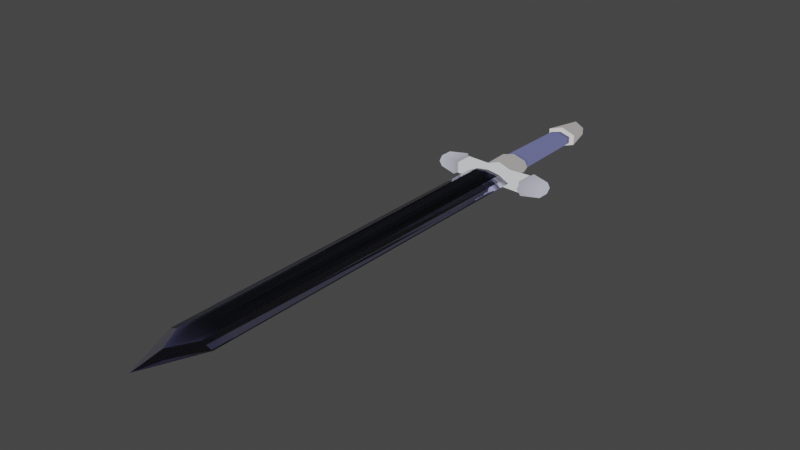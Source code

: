 # Source: sword2.blend  (saved by Blender 2.80.75; exported with 4.5.12 LTS)
import bpy
from mathutils import Matrix  # noqa: F401  (used for matrix-valued properties, if any)

bpy.ops.wm.read_factory_settings(use_empty=True)
scene = bpy.context.scene
scene.name = 'Scene'

# ---- collections
col_collection = bpy.data.collections.new('Collection'); scene.collection.children.link(col_collection)

# ---- materials (node trees are filled in below, after node groups)
mat_blade = bpy.data.materials.new('Blade')
mat_blade.use_transparent_shadow = False
mat_grib = bpy.data.materials.new('Grib')
mat_grib.use_transparent_shadow = False
mat_blade_001 = bpy.data.materials.new('Blade.001')
mat_blade_001.use_transparent_shadow = False
mat_grib_001 = bpy.data.materials.new('Grib.001')
mat_grib_001.use_transparent_shadow = False

# ---- material node trees
mat_blade.use_nodes = True; mat_blade.node_tree.nodes.clear()
_N = mat_blade.node_tree.nodes; _L = mat_blade.node_tree.links
n0 = _N.new('ShaderNodeCameraData'); n0.name = 'Camera Data'; n0.location = (-334, -137)
n1 = _N.new('ShaderNodeVectorMath'); n1.name = 'Vector Math'; n1.location = (-140, -38)
n1.operation = 'DOT_PRODUCT'
n2 = _N.new('ShaderNodeAttribute'); n2.name = 'Attribute'; n2.location = (-135, 138)
n2.attribute_name = 'Col'
n3 = _N.new('ShaderNodeOutputMaterial'); n3.name = 'Material Output'; n3.location = (285, 101)
n4 = _N.new('ShaderNodeMath'); n4.name = 'Math'; n4.location = (64, -65)
n4.operation = 'MULTIPLY'
n4.inputs[1].default_value = 5.4
n5 = _N.new('ShaderNodeBsdfGlass'); n5.name = 'Glass BSDF'; n5.location = (71, 127)
n5.distribution = 'GGX'
n5.inputs[2].default_value = 1.7
n6 = _N.new('ShaderNodeTexVoronoi'); n6.name = 'Voronoi Texture'; n6.location = (-379, 136)
n6.inputs[2].default_value = 76.5
n7 = _N.new('ShaderNodeUVMap'); n7.name = 'UV Map'; n7.location = (-563, 6)
n8 = _N.new('ShaderNodeNewGeometry'); n8.name = 'Geometry'; n8.location = (-536, -112)
_L.new(n5.outputs[0], n3.inputs[0])
_L.new(n2.outputs[0], n5.inputs[0])
_L.new(n0.outputs[0], n1.inputs[1])
_L.new(n6.outputs[1], n1.inputs[0])
_L.new(n1.outputs[1], n4.inputs[0])
_L.new(n7.outputs[0], n6.inputs[0])
n3.is_active_output = True
mat_grib.use_nodes = True; mat_grib.node_tree.nodes.clear()
_N = mat_grib.node_tree.nodes; _L = mat_grib.node_tree.links
n0 = _N.new('ShaderNodeAttribute'); n0.name = 'Attribute'; n0.location = (-532, -6)
n0.attribute_name = 'Col'
n1 = _N.new('ShaderNodeOutputMaterial'); n1.name = 'Material Output'; n1.location = (-265, 10)
_L.new(n0.outputs[0], n1.inputs[0])
n1.is_active_output = True
mat_blade_001.use_nodes = True; mat_blade_001.node_tree.nodes.clear()
_N = mat_blade_001.node_tree.nodes; _L = mat_blade_001.node_tree.links
n0 = _N.new('ShaderNodeCameraData'); n0.name = 'Camera Data'; n0.location = (-334, -137)
n1 = _N.new('ShaderNodeVectorMath'); n1.name = 'Vector Math'; n1.location = (-140, -38)
n1.operation = 'DOT_PRODUCT'
n2 = _N.new('ShaderNodeAttribute'); n2.name = 'Attribute'; n2.location = (-135, 138)
n2.attribute_name = 'Col'
n3 = _N.new('ShaderNodeOutputMaterial'); n3.name = 'Material Output'; n3.location = (285, 101)
n4 = _N.new('ShaderNodeMath'); n4.name = 'Math'; n4.location = (64, -65)
n4.operation = 'MULTIPLY'
n4.inputs[1].default_value = 5.4
n5 = _N.new('ShaderNodeBsdfGlass'); n5.name = 'Glass BSDF'; n5.location = (71, 127)
n5.distribution = 'GGX'
n5.inputs[2].default_value = 1.7
n6 = _N.new('ShaderNodeTexVoronoi'); n6.name = 'Voronoi Texture'; n6.location = (-379, 136)
n6.inputs[2].default_value = 76.5
n7 = _N.new('ShaderNodeUVMap'); n7.name = 'UV Map'; n7.location = (-563, 6)
n8 = _N.new('ShaderNodeNewGeometry'); n8.name = 'Geometry'; n8.location = (-536, -112)
_L.new(n5.outputs[0], n3.inputs[0])
_L.new(n2.outputs[0], n5.inputs[0])
_L.new(n0.outputs[0], n1.inputs[1])
_L.new(n6.outputs[1], n1.inputs[0])
_L.new(n1.outputs[1], n4.inputs[0])
_L.new(n7.outputs[0], n6.inputs[0])
n3.is_active_output = True
mat_grib_001.use_nodes = True; mat_grib_001.node_tree.nodes.clear()
_N = mat_grib_001.node_tree.nodes; _L = mat_grib_001.node_tree.links
n0 = _N.new('ShaderNodeAttribute'); n0.name = 'Attribute'; n0.location = (-532, -6)
n0.attribute_name = 'Col'
n1 = _N.new('ShaderNodeOutputMaterial'); n1.name = 'Material Output'; n1.location = (-265, 10)
_L.new(n0.outputs[0], n1.inputs[0])
n1.is_active_output = True

# ---- world
world_world = bpy.data.worlds.new('World'); scene.world = world_world
world_world.use_nodes = True; world_world.node_tree.nodes.clear()
_N = world_world.node_tree.nodes; _L = world_world.node_tree.links
n0 = _N.new('ShaderNodeOutputWorld'); n0.name = 'World Output'; n0.location = (300, 300)
n1 = _N.new('ShaderNodeBackground'); n1.name = 'Background'; n1.location = (10, 300)
n1.inputs[0].default_value = (0.05088, 0.05088, 0.05088, 1.0)
_L.new(n1.outputs[0], n0.inputs[0])
n0.is_active_output = True
world_world.color = (0.05088, 0.05088, 0.05088)
world_world.use_sun_shadow = False
world_world.sun_shadow_jitter_overblur = 0.0

# ---- meshes
me_blade = bpy.data.meshes.new('blade')
me_blade.from_pydata([(0.03734, 0.09833, 1.888), (0.03778, 0.0, 2.07), (0.0, 0.1809, 1.876), (0.0, 0.0, 2.3), (0.05983, 0.0, -0.9394), (0.04334, 0.09833, -0.9394), (0.0, 0.1809, -0.9394), (0.0432, 0.09833, -0.8736), (0.05932, 0.0, -0.8694), (0.0, 0.1809, -0.8739), (0.03771, 0.09833, 1.714), (0.03914, 0.0, 1.727), (0.0, 0.1809, 1.703)], [], [(12, 2, 0, 10), (10, 0, 1, 11), (0, 2, 3, 1), (5, 7, 8, 4), (6, 9, 7, 5), (7, 10, 11, 8), (9, 12, 10, 7)])
_uv = me_blade.uv_layers.new(name='UVMap')
_uv.uv.foreach_set('vector', [0.1834, 0.05916, 0.1302, 0.05891, 0.1272, 0.03109, 0.1801, 0.03114, 0.1801, 0.03114, 0.1272, 0.03109, 0.0712, 0.002036, 0.1762, 0.0007198, 0.1272, 0.03109, 0.1302, 0.05891, 2.442e-05, 0.004901, 0.0712, 0.002036, 1.0, 0.03083, 0.9797, 0.03083, 0.9783, 5.043e-05, 1.0, 2.442e-05, 1.0, 0.05965, 0.9797, 0.05964, 0.9797, 0.03083, 1.0, 0.03083, 0.9797, 0.03083, 0.1801, 0.03114, 0.1762, 0.0007198, 0.9783, 5.043e-05, 0.9797, 0.05964, 0.1834, 0.05916, 0.1801, 0.03114, 0.9797, 0.03083])
_ca = me_blade.color_attributes.new('Col', 'BYTE_COLOR', 'CORNER')
_ca.data.foreach_set('color', [0.9216, 0.9216, 1.0, 1.0, 0.9216, 0.9216, 1.0, 1.0, 0.8308, 0.8228, 1.0, 1.0, 0.9216, 0.9216, 1.0, 1.0, 0.4233, 0.4397, 0.521, 1.0, 0.8308, 0.8228, 1.0, 1.0, 0.8308, 0.8228, 1.0, 1.0, 0.4233, 0.4397, 0.521, 1.0, 0.8308, 0.8228, 1.0, 1.0, 0.9216, 0.9216, 1.0, 1.0, 0.8308, 0.8228, 1.0, 1.0, 0.8308, 0.8228, 1.0, 1.0, 0.3467, 0.3467, 0.4179, 1.0, 0.4233, 0.4397, 0.521, 1.0, 0.4233, 0.4397, 0.521, 1.0, 0.3467, 0.3467, 0.4179, 1.0, 0.4508, 0.4564, 0.491, 1.0, 0.9216, 0.9216, 1.0, 1.0, 0.9216, 0.9216, 1.0, 1.0, 0.3467, 0.3467, 0.4179, 1.0, 0.4233, 0.4397, 0.521, 1.0, 0.4233, 0.4397, 0.521, 1.0, 0.4233, 0.4397, 0.521, 1.0, 0.4233, 0.4397, 0.521, 1.0, 0.9216, 0.9216, 1.0, 1.0, 0.9216, 0.9216, 1.0, 1.0, 0.9216, 0.9216, 1.0, 1.0, 0.9216, 0.9216, 1.0, 1.0])
me_blade.materials.append(mat_blade)
me_blade.use_remesh_preserve_volume = False
me_blade.use_remesh_preserve_attributes = False
me_blade.use_mirror_vertex_groups = False
me_blade.use_paint_bone_selection = False
me_blade.use_paint_mask_vertex = True
me_blade.update()
me_grib = bpy.data.meshes.new('grib')
me_grib.from_pydata([(0.03745, 0.09833, -0.9394), (0.07141, 0.0, -0.9394), (0.04334, 0.279, -1.078), (0.03745, 0.09833, -1.078), (0.07141, 0.0, -1.078), (0.04334, 0.279, -0.9394), (0.0, 0.279, -1.078), (0.0, 0.279, -0.9394), (0.0, 0.1219, -1.078), (0.0, 0.09738, -0.9394), (0.05495, 0.298, -1.092), (0.05495, 0.298, -0.9255), (0.0, 0.296, -1.116), (0.0, 0.279, -0.9022), (0.0429, 0.4382, -1.057), (0.0429, 0.4382, -0.9605), (0.0, 0.4493, -1.071), (0.0, 0.4493, -0.9469), (0.04334, 0.09833, -1.271), (0.07141, 0.0, -1.271), (0.0, 0.1219, -1.271), (0.02532, 0.09244, -1.28), (0.05607, 0.0, -1.28), (0.0, 0.09175, -1.28), (0.02508, 0.08298, -1.914), (0.04803, 0.0, -1.914), (0.0, 0.08247, -1.914), (0.03919, 0.1129, -1.934), (0.07822, 0.0, -1.934), (0.0, 0.1123, -1.934), (0.02564, 0.06919, -2.141), (0.06467, 0.0, -2.141), (0.0, 0.06868, -2.141), (0.0, 0.0, -0.9394), (0.0, 0.0, -2.179), (0.02509, 0.08362, -1.872), (0.0, 0.08309, -1.872), (0.04857, 0.0, -1.872), (0.0, 0.09108, -1.326), (0.0253, 0.09175, -1.326), (0.05548, 0.0, -1.326), (0.04283, 0.2634, -0.9394), (0.04283, 0.2634, -1.078), (0.0, 0.2654, -1.078), (0.0, 0.2633, -0.9394)], [], [(41, 42, 2, 5), (0, 1, 4, 3), (2, 6, 12, 10), (44, 43, 8, 9), (3, 0, 9, 8), (41, 44, 9, 0), (42, 43, 6, 2), (10, 12, 16, 14), (7, 5, 11, 13), (6, 7, 13, 12), (5, 2, 10, 11), (15, 14, 16, 17), (11, 10, 14, 15), (13, 11, 15, 17), (12, 13, 17, 16), (8, 3, 18, 20), (3, 4, 19, 18), (20, 18, 21, 23), (18, 19, 22, 21), (36, 35, 24, 26), (35, 37, 25, 24), (26, 24, 27, 29), (24, 25, 28, 27), (29, 27, 30, 32), (27, 28, 31, 30), (33, 1, 0, 9), (34, 32, 30, 31), (39, 40, 37, 35), (38, 39, 35, 36), (23, 21, 39, 38), (21, 22, 40, 39), (3, 8, 43, 42), (5, 7, 44, 41), (7, 6, 43, 44), (0, 3, 42, 41)])
_uv = me_grib.uv_layers.new(name='UVMap')
_uv.uv.foreach_set('vector', [0.4388, 0.3352, 0.4388, 0.4485, 0.4261, 0.4485, 0.4261, 0.3352, 0.3241, 0.9998, 0.2393, 0.9986, 0.241, 0.8853, 0.3258, 0.8866, 0.1129, 0.4219, 0.09205, 0.4504, 0.06509, 0.4307, 0.1045, 0.4022, 0.5647, 0.3114, 0.4505, 0.3131, 0.4505, 0.1952, 0.5647, 0.1751, 0.5772, 0.4504, 0.5772, 0.5637, 0.5467, 0.5637, 0.5412, 0.4488, 0.1119, 0.09404, 0.0957, 0.06311, 0.2154, 0.0001704, 0.2289, 0.02755, 0.1229, 0.4297, 0.101, 0.4569, 0.09205, 0.4504, 0.1129, 0.4219, 0.1045, 0.4022, 0.06509, 0.4307, 0.004376, 0.3157, 0.03999, 0.3031, 0.08442, 0.06904, 0.1009, 0.1003, 0.09275, 0.1201, 0.05755, 0.08316, 0.4505, 0.3242, 0.5647, 0.3242, 0.5646, 0.3262, 0.4261, 0.3349, 0.5801, 0.01154, 0.5801, 0.1248, 0.5619, 0.1362, 0.5619, 0.0001704, 0.0367, 0.2242, 0.03999, 0.3031, 0.004376, 0.3157, 0.0001704, 0.2147, 0.5409, 0.4488, 0.5409, 0.5849, 0.4261, 0.5563, 0.4261, 0.4773, 0.05755, 0.08316, 0.09275, 0.1201, 0.0367, 0.2242, 0.0001704, 0.2147, 0.5616, 0.0001704, 0.5616, 0.1747, 0.4261, 0.1273, 0.4342, 0.02658, 0.3931, 0.0001704, 0.4258, 0.01535, 0.3634, 0.1598, 0.3269, 0.1429, 0.3258, 0.8866, 0.241, 0.8853, 0.2432, 0.728, 0.3266, 0.7292, 0.3269, 0.1429, 0.3634, 0.1598, 0.3481, 0.1674, 0.3275, 0.1685, 0.3266, 0.7292, 0.2432, 0.728, 0.2468, 0.714, 0.3262, 0.7121, 0.3511, 0.6499, 0.3716, 0.6488, 0.3732, 0.6837, 0.3528, 0.6847, 0.308, 0.2305, 0.2372, 0.2322, 0.2365, 0.1973, 0.3066, 0.1957, 0.3528, 0.6847, 0.3732, 0.6837, 0.3866, 0.7119, 0.3548, 0.7137, 0.3066, 0.1957, 0.2365, 0.1973, 0.2293, 0.169, 0.3266, 0.1716, 0.3548, 0.7137, 0.3866, 0.7119, 0.3847, 0.8845, 0.3638, 0.8857, 0.3266, 0.1716, 0.2293, 0.169, 0.2364, 0.0001704, 0.3012, 0.0008313, 0.08031, 0.5263, 0.08031, 0.5845, 0.0001704, 0.5568, 0.0009484, 0.5263, 0.3664, 0.9498, 0.3638, 0.8857, 0.3847, 0.8845, 0.4258, 0.9346, 0.3248, 0.6747, 0.2461, 0.6766, 0.2372, 0.2322, 0.308, 0.2305, 0.3293, 0.2058, 0.3499, 0.2048, 0.3716, 0.6488, 0.3511, 0.6499, 0.3275, 0.1685, 0.3481, 0.1674, 0.3499, 0.2048, 0.3293, 0.2058, 0.3262, 0.7121, 0.2468, 0.714, 0.2461, 0.6766, 0.3248, 0.6747, 0.2289, 0.5126, 0.1954, 0.5259, 0.101, 0.4569, 0.1229, 0.4297, 0.1009, 0.1003, 0.08442, 0.06904, 0.0957, 0.06311, 0.1119, 0.09404, 0.5647, 0.3242, 0.4505, 0.3242, 0.4505, 0.3131, 0.5647, 0.3114, 0.5734, 0.3352, 0.5734, 0.4485, 0.4388, 0.4485, 0.4388, 0.3352])
_ca = me_grib.color_attributes.new('Col', 'BYTE_COLOR', 'CORNER')
_ca.data.foreach_set('color', [0.6038, 0.624, 0.6376, 1.0, 0.6038, 0.624, 0.6376, 1.0, 0.2747, 0.2747, 0.3325, 1.0, 0.2747, 0.2747, 0.3325, 1.0, 0.6038, 0.624, 0.6376, 1.0, 0.6038, 0.624, 0.6376, 1.0, 0.6038, 0.624, 0.6376, 1.0, 0.6038, 0.624, 0.6376, 1.0, 0.2747, 0.2747, 0.3325, 1.0, 0.2747, 0.2747, 0.3325, 1.0, 0.3467, 0.3467, 0.4179, 1.0, 0.3467, 0.3467, 0.4179, 1.0, 0.6038, 0.624, 0.6376, 1.0, 0.6038, 0.624, 0.6376, 1.0, 0.6939, 0.6724, 0.6584, 1.0, 0.6939, 0.6724, 0.6584, 1.0, 0.6939, 0.6724, 0.6584, 1.0, 0.6939, 0.6724, 0.6584, 1.0, 0.6939, 0.6724, 0.6584, 1.0, 0.6939, 0.6724, 0.6584, 1.0, 0.6038, 0.624, 0.6376, 1.0, 0.6038, 0.624, 0.6376, 1.0, 0.6038, 0.624, 0.6376, 1.0, 0.6038, 0.624, 0.6376, 1.0, 0.6038, 0.624, 0.6376, 1.0, 0.6038, 0.624, 0.6376, 1.0, 0.2747, 0.2747, 0.3325, 1.0, 0.2747, 0.2747, 0.3325, 1.0, 0.3467, 0.3467, 0.4179, 1.0, 0.3467, 0.3467, 0.4179, 1.0, 0.4621, 0.4621, 0.552, 1.0, 0.4621, 0.4621, 0.552, 1.0, 0.2747, 0.2747, 0.3325, 1.0, 0.2747, 0.2747, 0.3325, 1.0, 0.3467, 0.3467, 0.4179, 1.0, 0.3467, 0.3467, 0.4179, 1.0, 0.2747, 0.2747, 0.3325, 1.0, 0.2747, 0.2747, 0.3325, 1.0, 0.6939, 0.6724, 0.6584, 1.0, 0.6939, 0.6724, 0.6584, 1.0, 0.2747, 0.2747, 0.3325, 1.0, 0.2747, 0.2747, 0.3325, 1.0, 0.3467, 0.3467, 0.4179, 1.0, 0.3467, 0.3467, 0.4179, 1.0, 0.4621, 0.4621, 0.552, 1.0, 0.4621, 0.4621, 0.552, 1.0, 0.4621, 0.4621, 0.552, 1.0, 0.4621, 0.4621, 0.552, 1.0, 0.3467, 0.3467, 0.4179, 1.0, 0.3467, 0.3467, 0.4179, 1.0, 0.4621, 0.4621, 0.552, 1.0, 0.4621, 0.4621, 0.552, 1.0, 0.3467, 0.3467, 0.4179, 1.0, 0.3467, 0.3467, 0.4179, 1.0, 0.4621, 0.4621, 0.552, 1.0, 0.4621, 0.4621, 0.552, 1.0, 0.6939, 0.6724, 0.6584, 1.0, 0.6939, 0.6724, 0.6584, 1.0, 0.4621, 0.4621, 0.552, 1.0, 0.4621, 0.4621, 0.552, 1.0, 0.3185, 0.3095, 0.305, 1.0, 0.3185, 0.3095, 0.305, 1.0, 0.3185, 0.3095, 0.305, 1.0, 0.3185, 0.3095, 0.305, 1.0, 0.3185, 0.3095, 0.305, 1.0, 0.3185, 0.3095, 0.305, 1.0, 0.3185, 0.3095, 0.305, 1.0, 0.3185, 0.3095, 0.305, 1.0, 0.2307, 0.227, 0.2346, 1.0, 0.2307, 0.227, 0.2346, 1.0, 0.2307, 0.227, 0.2346, 1.0, 0.2307, 0.227, 0.2346, 1.0, 0.2307, 0.227, 0.2346, 1.0, 0.2307, 0.227, 0.2346, 1.0, 0.2307, 0.227, 0.2346, 1.0, 0.2307, 0.227, 0.2346, 1.0, 0.1144, 0.1221, 0.2623, 1.0, 0.1144, 0.1221, 0.2623, 1.0, 0.0648, 0.06848, 0.147, 1.0, 0.0648, 0.06848, 0.147, 1.0, 0.1144, 0.1221, 0.2623, 1.0, 0.1144, 0.1221, 0.2623, 1.0, 0.0648, 0.06848, 0.147, 1.0, 0.0648, 0.06848, 0.147, 1.0, 0.6939, 0.6724, 0.6584, 1.0, 0.6939, 0.6724, 0.6584, 1.0, 0.6939, 0.6724, 0.6584, 1.0, 0.6939, 0.6724, 0.6584, 1.0, 0.6939, 0.6724, 0.6584, 1.0, 0.6939, 0.6724, 0.6584, 1.0, 0.6939, 0.6724, 0.6584, 1.0, 0.6939, 0.6724, 0.6584, 1.0, 0.3185, 0.3095, 0.305, 1.0, 0.3185, 0.3095, 0.305, 1.0, 0.3185, 0.3095, 0.305, 1.0, 0.3185, 0.3095, 0.305, 1.0, 0.3185, 0.3095, 0.305, 1.0, 0.3185, 0.3095, 0.305, 1.0, 0.3185, 0.3095, 0.305, 1.0, 0.3185, 0.3095, 0.305, 1.0, 0.6939, 0.6724, 0.6584, 1.0, 0.6939, 0.6724, 0.6584, 1.0, 0.6939, 0.6724, 0.6584, 1.0, 0.6939, 0.6724, 0.6584, 1.0, 0.1559, 0.159, 0.162, 1.0, 0.3185, 0.3095, 0.305, 1.0, 0.3185, 0.3095, 0.305, 1.0, 0.3185, 0.3095, 0.305, 1.0, 0.1144, 0.1221, 0.2623, 1.0, 0.1144, 0.1221, 0.2623, 1.0, 0.1144, 0.1221, 0.2623, 1.0, 0.1144, 0.1221, 0.2623, 1.0, 0.1144, 0.1221, 0.2623, 1.0, 0.1144, 0.1221, 0.2623, 1.0, 0.1144, 0.1221, 0.2623, 1.0, 0.1144, 0.1221, 0.2623, 1.0, 0.0648, 0.06848, 0.147, 1.0, 0.0648, 0.06848, 0.147, 1.0, 0.1144, 0.1221, 0.2623, 1.0, 0.1144, 0.1221, 0.2623, 1.0, 0.0648, 0.06848, 0.147, 1.0, 0.0648, 0.06848, 0.147, 1.0, 0.1144, 0.1221, 0.2623, 1.0, 0.1144, 0.1221, 0.2623, 1.0, 0.6038, 0.624, 0.6376, 1.0, 0.6038, 0.624, 0.6376, 1.0, 0.6038, 0.624, 0.6376, 1.0, 0.6038, 0.624, 0.6376, 1.0, 0.2747, 0.2747, 0.3325, 1.0, 0.2747, 0.2747, 0.3325, 1.0, 0.6038, 0.624, 0.6376, 1.0, 0.6038, 0.624, 0.6376, 1.0, 0.2747, 0.2747, 0.3325, 1.0, 0.2747, 0.2747, 0.3325, 1.0, 0.6038, 0.624, 0.6376, 1.0, 0.6038, 0.624, 0.6376, 1.0, 0.6038, 0.624, 0.6376, 1.0, 0.6038, 0.624, 0.6376, 1.0, 0.6038, 0.624, 0.6376, 1.0, 0.6038, 0.624, 0.6376, 1.0])
me_grib.materials.append(mat_grib)
me_grib.use_remesh_preserve_volume = False
me_grib.use_remesh_preserve_attributes = False
me_grib.use_mirror_vertex_groups = False
me_grib.use_paint_bone_selection = False
me_grib.use_paint_mask_vertex = True
me_grib.update()
me_blade_001 = bpy.data.meshes.new('blade.001')
me_blade_001.from_pydata([(-0.09833, -1.888, 0.03734), (-0.09833, 0.9394, 0.04334), (-0.09833, 0.8736, 0.0432), (-0.09833, -1.714, 0.03771), (-0.09833, -1.888, -0.03734), (-0.1809, -1.876, 1.366e-08), (-0.09833, 0.9394, -0.04334), (-0.1809, 0.9394, 1.366e-08), (-0.09833, 0.8736, -0.0432), (-0.1809, 0.8739, 1.366e-08), (-0.09833, -1.714, -0.03771), (-0.1809, -1.703, 1.366e-08), (0.09833, -1.888, 0.03734), (-1.534e-07, -2.07, 0.03778), (7.544e-08, 0.9394, 0.05983), (0.09833, 0.9394, 0.04334), (0.09833, 0.8736, 0.0432), (7.012e-08, 0.8694, 0.05932), (0.09833, -1.714, 0.03771), (-1.274e-07, -1.727, 0.03914), (0.09833, -1.888, -0.03734), (-1.591e-07, -2.07, -0.03778), (0.1809, -1.876, -1.366e-08), (-1.736e-07, -2.3, 1.311e-14), (6.641e-08, 0.9394, -0.05983), (0.09833, 0.9394, -0.04334), (0.1809, 0.9394, -1.366e-08), (0.09833, 0.8736, -0.0432), (6.116e-08, 0.8694, -0.05932), (0.1809, 0.8739, -1.366e-08), (0.09833, -1.714, -0.03771), (-1.333e-07, -1.727, -0.03914), (0.1809, -1.703, -1.366e-08), (-0.1809, -1.876, 1.366e-08), (-0.1809, -1.876, 1.366e-08), (-0.1809, -1.876, 1.366e-08), (-0.09833, -1.888, 0.03734), (-0.09833, -1.888, 0.03734), (-0.09833, 0.8736, 0.0432), (-0.09833, 0.8736, 0.0432), (-0.09833, 0.8736, 0.0432), (-0.09833, 0.9394, 0.04334), (7.544e-08, 0.9394, 0.05983), (-1.534e-07, -2.07, 0.03778), (-1.534e-07, -2.07, 0.03778), (-1.534e-07, -2.07, 0.03778), (-1.736e-07, -2.3, 1.311e-14), (-1.736e-07, -2.3, 1.311e-14), (-1.736e-07, -2.3, 1.311e-14), (7.012e-08, 0.8694, 0.05932), (7.012e-08, 0.8694, 0.05932), (7.012e-08, 0.8694, 0.05932), (-0.1809, 0.9394, 1.366e-08), (-0.1809, 0.8739, 1.366e-08), (-0.1809, 0.8739, 1.366e-08), (-0.1809, 0.8739, 1.366e-08), (-0.09833, -1.714, 0.03771), (-0.09833, -1.714, 0.03771), (-0.09833, -1.714, 0.03771), (-1.274e-07, -1.727, 0.03914), (-1.274e-07, -1.727, 0.03914), (-1.274e-07, -1.727, 0.03914), (-0.1809, -1.703, 1.366e-08), (-0.1809, -1.703, 1.366e-08), (-0.1809, -1.703, 1.366e-08), (-0.09833, -1.888, -0.03734), (-0.09833, -1.888, -0.03734), (-0.09833, 0.8736, -0.0432), (-0.09833, 0.8736, -0.0432), (-0.09833, 0.8736, -0.0432), (-0.09833, 0.9394, -0.04334), (6.641e-08, 0.9394, -0.05983), (-1.591e-07, -2.07, -0.03778), (-1.591e-07, -2.07, -0.03778), (-1.591e-07, -2.07, -0.03778), (6.116e-08, 0.8694, -0.05932), (6.116e-08, 0.8694, -0.05932), (0.02486, 0.9285, -0.05567), (-0.09833, -1.714, -0.03771), (-0.09833, -1.714, -0.03771), (-0.09833, -1.714, -0.03771), (-1.333e-07, -1.727, -0.03914), (-1.333e-07, -1.727, -0.03914), (-1.333e-07, -1.727, -0.03914), (0.1809, -1.876, -1.366e-08), (0.1809, -1.876, -1.366e-08), (0.1809, -1.876, -1.366e-08), (0.09833, -1.888, 0.03734), (0.09833, -1.888, 0.03734), (0.09833, 0.8736, 0.0432), (0.09833, 0.8736, 0.0432), (0.09833, 0.8736, 0.0432), (0.09833, 0.9394, 0.04334), (0.1809, 0.9394, -1.366e-08), (0.1809, 0.8739, -1.366e-08), (0.1809, 0.8739, -1.366e-08), (0.1809, 0.8739, -1.366e-08), (0.09833, -1.714, 0.03771), (0.09833, -1.714, 0.03771), (0.09833, -1.714, 0.03771), (0.1809, -1.703, -1.366e-08), (0.1809, -1.703, -1.366e-08), (0.1809, -1.703, -1.366e-08), (0.09833, -1.888, -0.03734), (0.09833, -1.888, -0.03734), (0.09833, 0.8736, -0.0432), (0.09833, 0.8736, -0.0432), (0.09833, 0.8736, -0.0432), (0.09833, 0.9394, -0.04334), (0.09833, -1.714, -0.03771), (0.09833, -1.714, -0.03771), (0.09833, -1.714, -0.03771)], [], [(63, 33, 36, 57), (58, 37, 43, 60), (0, 44, 46, 34), (41, 38, 49, 42), (52, 53, 40, 1), (39, 56, 59, 50), (54, 62, 3, 2), (64, 79, 65, 35), (80, 82, 72, 66), (4, 5, 47, 73), (70, 71, 75, 67), (7, 6, 69, 55), (68, 76, 81, 78), (9, 8, 10, 11), (101, 98, 87, 84), (99, 61, 45, 88), (12, 85, 48, 13), (92, 14, 51, 89), (93, 15, 91, 94), (90, 17, 19, 97), (95, 16, 18, 100), (102, 86, 103, 110), (111, 104, 74, 83), (20, 21, 23, 22), (108, 105, 77, 24), (26, 96, 107, 25), (106, 109, 31, 28), (29, 32, 30, 27)])
_uv = me_blade_001.uv_layers.new(name='UVMap')
_uv.uv.foreach_set('vector', [0.1834, 0.05916, 0.1302, 0.05891, 0.1272, 0.03109, 0.1801, 0.03114, 0.1801, 0.03114, 0.1272, 0.03109, 0.0712, 0.002036, 0.1762, 0.0007198, 0.1272, 0.03109, 0.0712, 0.002036, 2.442e-05, 0.004901, 0.1302, 0.05891, 1.0, 0.03083, 0.9797, 0.03083, 0.9783, 5.043e-05, 1.0, 2.442e-05, 1.0, 0.05965, 0.9797, 0.05964, 0.9797, 0.03083, 1.0, 0.03083, 0.9797, 0.03083, 0.1801, 0.03114, 0.1762, 0.0007198, 0.9783, 5.043e-05, 0.9797, 0.05964, 0.1834, 0.05916, 0.1801, 0.03114, 0.9797, 0.03083, 0.1834, 0.05916, 0.1801, 0.03114, 0.1272, 0.03109, 0.1302, 0.05891, 0.1801, 0.03114, 0.1762, 0.0007198, 0.0712, 0.002036, 0.1272, 0.03109, 0.1272, 0.03109, 0.1302, 0.05891, 2.442e-05, 0.004901, 0.0712, 0.002036, 1.0, 0.03083, 1.0, 2.442e-05, 0.9783, 5.043e-05, 0.9797, 0.03083, 1.0, 0.05965, 1.0, 0.03083, 0.9797, 0.03083, 0.9797, 0.05964, 0.9797, 0.03083, 0.9783, 5.043e-05, 0.1762, 0.0007198, 0.1801, 0.03114, 0.9797, 0.05964, 0.9797, 0.03083, 0.1801, 0.03114, 0.1834, 0.05916, 0.1834, 0.05916, 0.1801, 0.03114, 0.1272, 0.03109, 0.1302, 0.05891, 0.1801, 0.03114, 0.1762, 0.0007198, 0.0712, 0.002036, 0.1272, 0.03109, 0.1272, 0.03109, 0.1302, 0.05891, 2.442e-05, 0.004901, 0.0712, 0.002036, 1.0, 0.03083, 1.0, 2.442e-05, 0.9783, 5.043e-05, 0.9797, 0.03083, 1.0, 0.05965, 1.0, 0.03083, 0.9797, 0.03083, 0.9797, 0.05964, 0.9797, 0.03083, 0.9783, 5.043e-05, 0.1762, 0.0007198, 0.1801, 0.03114, 0.9797, 0.05964, 0.9797, 0.03083, 0.1801, 0.03114, 0.1834, 0.05916, 0.1834, 0.05916, 0.1302, 0.05891, 0.1272, 0.03109, 0.1801, 0.03114, 0.1801, 0.03114, 0.1272, 0.03109, 0.0712, 0.002036, 0.1762, 0.0007198, 0.1272, 0.03109, 0.0712, 0.002036, 2.442e-05, 0.004901, 0.1302, 0.05891, 1.0, 0.03083, 0.9797, 0.03083, 0.9783, 5.043e-05, 1.0, 2.442e-05, 1.0, 0.05965, 0.9797, 0.05964, 0.9797, 0.03083, 1.0, 0.03083, 0.9797, 0.03083, 0.1801, 0.03114, 0.1762, 0.0007198, 0.9783, 5.043e-05, 0.9797, 0.05964, 0.1834, 0.05916, 0.1801, 0.03114, 0.9797, 0.03083])
_ca = me_blade_001.color_attributes.new('Col', 'BYTE_COLOR', 'CORNER')
_ca.data.foreach_set('color', [0.9216, 0.9216, 1.0, 1.0, 0.9216, 0.9216, 1.0, 1.0, 0.8308, 0.8228, 1.0, 1.0, 0.9216, 0.9216, 1.0, 1.0, 0.4233, 0.4397, 0.521, 1.0, 0.8308, 0.8228, 1.0, 1.0, 0.8308, 0.8228, 1.0, 1.0, 0.4233, 0.4397, 0.521, 1.0, 0.8308, 0.8228, 1.0, 1.0, 0.8308, 0.8228, 1.0, 1.0, 0.8308, 0.8228, 1.0, 1.0, 0.9216, 0.9216, 1.0, 1.0, 0.3467, 0.3467, 0.4179, 1.0, 0.4233, 0.4397, 0.521, 1.0, 0.4233, 0.4397, 0.521, 1.0, 0.3467, 0.3467, 0.4179, 1.0, 0.4508, 0.4564, 0.491, 1.0, 0.9216, 0.9216, 1.0, 1.0, 0.9216, 0.9216, 1.0, 1.0, 0.3467, 0.3467, 0.4179, 1.0, 0.4233, 0.4397, 0.521, 1.0, 0.4233, 0.4397, 0.521, 1.0, 0.4233, 0.4397, 0.521, 1.0, 0.4233, 0.4397, 0.521, 1.0, 0.9216, 0.9216, 1.0, 1.0, 0.9216, 0.9216, 1.0, 1.0, 0.9216, 0.9216, 1.0, 1.0, 0.9216, 0.9216, 1.0, 1.0, 0.9216, 0.9216, 1.0, 1.0, 0.9216, 0.9216, 1.0, 1.0, 0.8308, 0.8228, 1.0, 1.0, 0.9216, 0.9216, 1.0, 1.0, 0.4233, 0.4397, 0.521, 1.0, 0.4233, 0.4397, 0.521, 1.0, 0.8308, 0.8228, 1.0, 1.0, 0.8308, 0.8228, 1.0, 1.0, 0.8308, 0.8228, 1.0, 1.0, 0.9216, 0.9216, 1.0, 1.0, 0.8308, 0.8228, 1.0, 1.0, 0.8308, 0.8228, 1.0, 1.0, 0.3467, 0.3467, 0.4179, 1.0, 0.3467, 0.3467, 0.4179, 1.0, 0.4233, 0.4397, 0.521, 1.0, 0.4233, 0.4397, 0.521, 1.0, 0.4508, 0.4564, 0.491, 1.0, 0.3467, 0.3467, 0.4179, 1.0, 0.9216, 0.9216, 1.0, 1.0, 0.9216, 0.9216, 1.0, 1.0, 0.4233, 0.4397, 0.521, 1.0, 0.4233, 0.4397, 0.521, 1.0, 0.4233, 0.4397, 0.521, 1.0, 0.4233, 0.4397, 0.521, 1.0, 0.9216, 0.9216, 1.0, 1.0, 0.9216, 0.9216, 1.0, 1.0, 0.9216, 0.9216, 1.0, 1.0, 0.9216, 0.9216, 1.0, 1.0, 0.9216, 0.9216, 1.0, 1.0, 0.9216, 0.9216, 1.0, 1.0, 0.8308, 0.8228, 1.0, 1.0, 0.9216, 0.9216, 1.0, 1.0, 0.4233, 0.4397, 0.521, 1.0, 0.4233, 0.4397, 0.521, 1.0, 0.8308, 0.8228, 1.0, 1.0, 0.8308, 0.8228, 1.0, 1.0, 0.8308, 0.8228, 1.0, 1.0, 0.9216, 0.9216, 1.0, 1.0, 0.8308, 0.8228, 1.0, 1.0, 0.8308, 0.8228, 1.0, 1.0, 0.3467, 0.3467, 0.4179, 1.0, 0.3467, 0.3467, 0.4179, 1.0, 0.4233, 0.4397, 0.521, 1.0, 0.4233, 0.4397, 0.521, 1.0, 0.4508, 0.4564, 0.491, 1.0, 0.3467, 0.3467, 0.4179, 1.0, 0.9216, 0.9216, 1.0, 1.0, 0.9216, 0.9216, 1.0, 1.0, 0.4233, 0.4397, 0.521, 1.0, 0.4233, 0.4397, 0.521, 1.0, 0.4233, 0.4397, 0.521, 1.0, 0.4233, 0.4397, 0.521, 1.0, 0.9216, 0.9216, 1.0, 1.0, 0.9216, 0.9216, 1.0, 1.0, 0.9216, 0.9216, 1.0, 1.0, 0.9216, 0.9216, 1.0, 1.0, 0.9216, 0.9216, 1.0, 1.0, 0.9216, 0.9216, 1.0, 1.0, 0.8308, 0.8228, 1.0, 1.0, 0.9216, 0.9216, 1.0, 1.0, 0.4233, 0.4397, 0.521, 1.0, 0.8308, 0.8228, 1.0, 1.0, 0.8308, 0.8228, 1.0, 1.0, 0.4233, 0.4397, 0.521, 1.0, 0.8308, 0.8228, 1.0, 1.0, 0.8308, 0.8228, 1.0, 1.0, 0.8308, 0.8228, 1.0, 1.0, 0.9216, 0.9216, 1.0, 1.0, 0.3467, 0.3467, 0.4179, 1.0, 0.4233, 0.4397, 0.521, 1.0, 0.4233, 0.4397, 0.521, 1.0, 0.3467, 0.3467, 0.4179, 1.0, 0.4508, 0.4564, 0.491, 1.0, 0.9216, 0.9216, 1.0, 1.0, 0.9216, 0.9216, 1.0, 1.0, 0.3467, 0.3467, 0.4179, 1.0, 0.4233, 0.4397, 0.521, 1.0, 0.4233, 0.4397, 0.521, 1.0, 0.4233, 0.4397, 0.521, 1.0, 0.4233, 0.4397, 0.521, 1.0, 0.9216, 0.9216, 1.0, 1.0, 0.9216, 0.9216, 1.0, 1.0, 0.9216, 0.9216, 1.0, 1.0, 0.9216, 0.9216, 1.0, 1.0])
me_blade_001.materials.append(mat_blade_001)
me_blade_001.use_remesh_preserve_volume = False
me_blade_001.use_remesh_preserve_attributes = False
me_blade_001.use_mirror_vertex_groups = False
me_blade_001.use_paint_bone_selection = False
me_blade_001.use_paint_mask_vertex = True
me_blade_001.update()
me_grib_001 = bpy.data.meshes.new('grib.001')
me_grib_001.from_pydata([(-0.09833, 0.9394, 0.03745), (-0.279, 1.078, 0.04334), (-0.09833, 1.078, 0.03745), (-0.279, 0.9394, 0.04334), (-0.298, 1.092, 0.05495), (-0.298, 0.9255, 0.05495), (-0.4382, 1.057, 0.0429), (-0.4382, 0.9605, 0.0429), (-0.09833, 1.271, 0.04334), (-0.09244, 1.28, 0.02532), (-0.08298, 1.914, 0.02508), (-0.1129, 1.934, 0.03919), (-0.06919, 2.141, 0.02564), (-0.08362, 1.872, 0.02509), (-0.09175, 1.326, 0.0253), (-0.2634, 0.9394, 0.04283), (-0.2634, 1.078, 0.04283), (-0.09833, 0.9394, -0.03745), (-0.279, 1.078, -0.04334), (-0.09833, 1.078, -0.03745), (-0.279, 0.9394, -0.04334), (-0.279, 1.078, 2.106e-08), (-0.279, 0.9394, 2.106e-08), (-0.1219, 1.078, 9.203e-09), (-0.09738, 0.9394, 7.352e-09), (-0.298, 1.092, -0.05495), (-0.298, 0.9255, -0.05495), (-0.296, 1.116, 2.235e-08), (-0.279, 0.9022, 2.106e-08), (-0.4382, 1.057, -0.0429), (-0.4382, 0.9605, -0.0429), (-0.4493, 1.071, 3.392e-08), (-0.4493, 0.9469, 3.392e-08), (-0.09833, 1.271, -0.04334), (-0.1219, 1.271, 9.203e-09), (-0.09244, 1.28, -0.02532), (-0.09175, 1.28, 6.927e-09), (-0.08298, 1.914, -0.02508), (-0.08247, 1.914, 6.226e-09), (-0.1129, 1.934, -0.03919), (-0.1123, 1.934, 8.482e-09), (-0.06919, 2.141, -0.02564), (-0.06868, 2.141, 5.185e-09), (-0.08362, 1.872, -0.02509), (-0.08309, 1.872, 6.273e-09), (-0.09108, 1.326, 6.876e-09), (-0.09175, 1.326, -0.0253), (-0.2634, 0.9394, -0.04283), (-0.2634, 1.078, -0.04283), (-0.2654, 1.078, 2.004e-08), (-0.2633, 0.9394, 1.988e-08), (0.09833, 0.9394, 0.03745), (7.632e-08, 0.9394, 0.07141), (0.279, 1.078, 0.04334), (0.09833, 1.078, 0.03745), (8.681e-08, 1.078, 0.07141), (0.279, 0.9394, 0.04334), (0.298, 1.092, 0.05495), (0.298, 0.9255, 0.05495), (0.4382, 1.057, 0.0429), (0.4382, 0.9605, 0.0429), (0.09833, 1.271, 0.04334), (1.014e-07, 1.271, 0.07141), (0.09244, 1.28, 0.02532), (1.009e-07, 1.28, 0.05607), (0.08298, 1.914, 0.02508), (1.482e-07, 1.914, 0.04803), (0.1129, 1.934, 0.03919), (1.519e-07, 1.934, 0.07822), (0.06919, 2.141, 0.02564), (1.665e-07, 2.141, 0.06467), (0.08362, 1.872, 0.02509), (1.45e-07, 1.872, 0.04857), (0.09175, 1.326, 0.0253), (1.043e-07, 1.326, 0.05548), (0.2634, 0.9394, 0.04283), (0.2634, 1.078, 0.04283), (0.09833, 0.9394, -0.03745), (6.553e-08, 0.9394, -0.07141), (0.279, 1.078, -0.04334), (0.09833, 1.078, -0.03745), (7.603e-08, 1.078, -0.07141), (0.279, 0.9394, -0.04334), (0.279, 1.078, -2.106e-08), (0.279, 0.9394, -2.106e-08), (0.1219, 1.078, -9.203e-09), (0.09738, 0.9394, -7.352e-09), (0.298, 1.092, -0.05495), (0.298, 0.9255, -0.05495), (0.296, 1.116, -2.235e-08), (0.279, 0.9022, -2.106e-08), (0.4382, 1.057, -0.0429), (0.4382, 0.9605, -0.0429), (0.4493, 1.071, -3.392e-08), (0.4493, 0.9469, -3.392e-08), (0.09833, 1.271, -0.04334), (9.06e-08, 1.271, -0.07141), (0.1219, 1.271, -9.203e-09), (0.09244, 1.28, -0.02532), (9.243e-08, 1.28, -0.05607), (0.09175, 1.28, -6.927e-09), (0.08298, 1.914, -0.02508), (1.409e-07, 1.914, -0.04803), (0.08247, 1.914, -6.226e-09), (0.1129, 1.934, -0.03919), (1.401e-07, 1.934, -0.07822), (0.1123, 1.934, -8.482e-09), (0.06919, 2.141, -0.02564), (1.567e-07, 2.141, -0.06467), (0.06868, 2.141, -5.185e-09), (7.092e-08, 0.9394, -5.355e-15), (1.645e-07, 2.179, -1.242e-14), (0.08362, 1.872, -0.02509), (0.08309, 1.872, -6.273e-09), (1.376e-07, 1.872, -0.04857), (0.09108, 1.326, -6.876e-09), (0.09175, 1.326, -0.0253), (9.594e-08, 1.326, -0.05548), (0.2634, 0.9394, -0.04283), (0.2634, 1.078, -0.04283), (0.2654, 1.078, -2.004e-08), (0.2633, 0.9394, -1.988e-08), (8.681e-08, 1.078, 0.07141), (8.681e-08, 1.078, 0.07141), (8.681e-08, 1.078, 0.07141), (-0.09833, 1.078, 0.03745), (-0.09833, 1.078, 0.03745), (-0.09833, 1.078, 0.03745), (-0.09833, 1.078, 0.03745), (-0.09833, 1.078, 0.03745), (-0.279, 0.9394, 0.04334), (-0.279, 0.9394, 0.04334), (-0.279, 0.9394, 0.04334), (-0.279, 1.078, 0.04334), (-0.279, 1.078, 0.04334), (-0.279, 1.078, 0.04334), (-0.09833, 0.9394, 0.03745), (-0.09833, 0.9394, 0.03745), (-0.09833, 0.9394, 0.03745), (-0.09833, 0.9394, 0.03745), (-0.2634, 0.9394, 0.04283), (-0.2634, 0.9394, 0.04283), (-0.2634, 0.9394, 0.04283), (7.632e-08, 0.9394, 0.07141), (7.632e-08, 0.9394, 0.07141), (7.632e-08, 0.9394, 0.07141), (-0.2634, 1.078, 0.04283), (-0.2634, 1.078, 0.04283), (-0.2634, 1.078, 0.04283), (-0.279, 0.9394, 2.106e-08), (-0.279, 0.9394, 2.106e-08), (-0.279, 0.9394, 2.106e-08), (-0.279, 0.9394, 2.106e-08), (-0.279, 0.9394, 2.106e-08), (-0.279, 1.078, 2.106e-08), (-0.279, 1.078, 2.106e-08), (-0.279, 1.078, 2.106e-08), (-0.279, 1.078, 2.106e-08), (-0.279, 1.078, 2.106e-08), (-0.09738, 0.9394, 7.352e-09), (-0.09738, 0.9394, 7.352e-09), (-0.09738, 0.9394, 7.352e-09), (-0.09738, 0.9394, 7.352e-09), (-0.09738, 0.9394, 7.352e-09), (-0.09738, 0.9394, 7.352e-09), (-0.1219, 1.078, 9.203e-09), (-0.1219, 1.078, 9.203e-09), (-0.1219, 1.078, 9.203e-09), (-0.1219, 1.078, 9.203e-09), (-0.1219, 1.078, 9.203e-09), (-0.1219, 1.078, 9.203e-09), (-0.2654, 1.078, 2.004e-08), (-0.2654, 1.078, 2.004e-08), (-0.2654, 1.078, 2.004e-08), (-0.2654, 1.078, 2.004e-08), (-0.2654, 1.078, 2.004e-08), (-0.2633, 0.9394, 1.988e-08), (-0.2633, 0.9394, 1.988e-08), (-0.2633, 0.9394, 1.988e-08), (-0.2633, 0.9394, 1.988e-08), (-0.2633, 0.9394, 1.988e-08), (-0.298, 0.9255, 0.05495), (-0.298, 0.9255, 0.05495), (-0.298, 0.9255, 0.05495), (-0.298, 1.092, 0.05495), (-0.298, 1.092, 0.05495), (-0.298, 1.092, 0.05495), (-0.279, 0.9022, 2.106e-08), (-0.279, 0.9022, 2.106e-08), (-0.279, 0.9022, 2.106e-08), (-0.279, 0.9022, 2.106e-08), (-0.279, 0.9022, 2.106e-08), (-0.296, 1.116, 2.235e-08), (-0.296, 1.116, 2.235e-08), (-0.296, 1.116, 2.235e-08), (-0.296, 1.116, 2.235e-08), (-0.296, 1.116, 2.235e-08), (-0.4382, 0.9605, 0.0429), (-0.4382, 0.9605, 0.0429), (-0.4382, 1.057, 0.0429), (-0.4382, 1.057, 0.0429), (-0.4493, 0.9469, 3.392e-08), (-0.4493, 0.9469, 3.392e-08), (-0.4493, 0.9469, 3.392e-08), (-0.4493, 0.9469, 3.392e-08), (-0.4493, 1.071, 3.392e-08), (-0.4493, 1.071, 3.392e-08), (-0.4493, 1.071, 3.392e-08), (-0.4493, 1.071, 3.392e-08), (1.014e-07, 1.271, 0.07141), (1.014e-07, 1.271, 0.07141), (1.014e-07, 1.271, 0.07141), (-0.09833, 1.271, 0.04334), (-0.09833, 1.271, 0.04334), (-0.09833, 1.271, 0.04334), (-0.1219, 1.271, 9.203e-09), (-0.1219, 1.271, 9.203e-09), (-0.1219, 1.271, 9.203e-09), (1.009e-07, 1.28, 0.05607), (1.009e-07, 1.28, 0.05607), (1.009e-07, 1.28, 0.05607), (-0.09244, 1.28, 0.02532), (-0.09244, 1.28, 0.02532), (-0.09244, 1.28, 0.02532), (-0.09175, 1.28, 6.927e-09), (-0.09175, 1.28, 6.927e-09), (-0.09175, 1.28, 6.927e-09), (1.482e-07, 1.914, 0.04803), (1.482e-07, 1.914, 0.04803), (1.482e-07, 1.914, 0.04803), (-0.08298, 1.914, 0.02508), (-0.08298, 1.914, 0.02508), (-0.08298, 1.914, 0.02508), (-0.08247, 1.914, 6.226e-09), (-0.08247, 1.914, 6.226e-09), (-0.08247, 1.914, 6.226e-09), (-0.08362, 1.872, 0.02509), (-0.08362, 1.872, 0.02509), (-0.08362, 1.872, 0.02509), (-0.09108, 1.326, 6.876e-09), (-0.09108, 1.326, 6.876e-09), (-0.09108, 1.326, 6.876e-09), (1.45e-07, 1.872, 0.04857), (1.45e-07, 1.872, 0.04857), (1.45e-07, 1.872, 0.04857), (1.519e-07, 1.934, 0.07822), (1.519e-07, 1.934, 0.07822), (1.519e-07, 1.934, 0.07822), (-0.1129, 1.934, 0.03919), (-0.1129, 1.934, 0.03919), (-0.1129, 1.934, 0.03919), (-0.1123, 1.934, 8.482e-09), (-0.1123, 1.934, 8.482e-09), (-0.1123, 1.934, 8.482e-09), (1.665e-07, 2.141, 0.06467), (1.665e-07, 2.141, 0.06467), (1.665e-07, 2.141, 0.06467), (-0.06919, 2.141, 0.02564), (-0.06919, 2.141, 0.02564), (-0.06868, 2.141, 5.185e-09), (-0.06868, 2.141, 5.185e-09), (-0.06868, 2.141, 5.185e-09), (7.092e-08, 0.9394, -5.355e-15), (7.092e-08, 0.9394, -5.355e-15), (7.092e-08, 0.9394, -5.355e-15), (1.645e-07, 2.179, -1.242e-14), (1.645e-07, 2.179, -1.242e-14), (1.645e-07, 2.179, -1.242e-14), (-0.09175, 1.326, 0.0253), (-0.09175, 1.326, 0.0253), (-0.09175, 1.326, 0.0253), (-0.08309, 1.872, 6.273e-09), (-0.08309, 1.872, 6.273e-09), (-0.08309, 1.872, 6.273e-09), (1.043e-07, 1.326, 0.05548), (1.043e-07, 1.326, 0.05548), (1.043e-07, 1.326, 0.05548), (7.603e-08, 1.078, -0.07141), (7.603e-08, 1.078, -0.07141), (7.603e-08, 1.078, -0.07141), (-0.09833, 1.078, -0.03745), (-0.09833, 1.078, -0.03745), (-0.09833, 1.078, -0.03745), (-0.09833, 1.078, -0.03745), (-0.09833, 1.078, -0.03745), (-0.279, 0.9394, -0.04334), (-0.279, 0.9394, -0.04334), (-0.279, 0.9394, -0.04334), (-0.279, 1.078, -0.04334), (-0.279, 1.078, -0.04334), (-0.279, 1.078, -0.04334), (-0.09833, 0.9394, -0.03745), (-0.09833, 0.9394, -0.03745), (-0.09833, 0.9394, -0.03745), (-0.09833, 0.9394, -0.03745), (-0.2634, 0.9394, -0.04283), (-0.2634, 0.9394, -0.04283), (-0.2634, 0.9394, -0.04283), (6.553e-08, 0.9394, -0.07141), (6.553e-08, 0.9394, -0.07141), (6.553e-08, 0.9394, -0.07141), (-0.2634, 1.078, -0.04283), (-0.2634, 1.078, -0.04283), (-0.2634, 1.078, -0.04283), (-0.298, 0.9255, -0.05495), (-0.298, 0.9255, -0.05495), (-0.298, 0.9255, -0.05495), (-0.298, 1.092, -0.05495), (-0.298, 1.092, -0.05495), (-0.298, 1.092, -0.05495), (-0.4382, 0.9605, -0.0429), (-0.4382, 0.9605, -0.0429), (-0.4382, 1.057, -0.0429), (-0.4382, 1.057, -0.0429), (9.06e-08, 1.271, -0.07141), (9.06e-08, 1.271, -0.07141), (9.06e-08, 1.271, -0.07141), (-0.09833, 1.271, -0.04334), (-0.09833, 1.271, -0.04334), (-0.09833, 1.271, -0.04334), (9.243e-08, 1.28, -0.05607), (9.243e-08, 1.28, -0.05607), (9.243e-08, 1.28, -0.05607), (-0.09244, 1.28, -0.02532), (-0.09244, 1.28, -0.02532), (-0.09244, 1.28, -0.02532), (1.409e-07, 1.914, -0.04803), (1.409e-07, 1.914, -0.04803), (1.409e-07, 1.914, -0.04803), (-0.08298, 1.914, -0.02508), (-0.08298, 1.914, -0.02508), (-0.08298, 1.914, -0.02508), (-0.08362, 1.872, -0.02509), (-0.08362, 1.872, -0.02509), (-0.08362, 1.872, -0.02509), (1.376e-07, 1.872, -0.04857), (1.376e-07, 1.872, -0.04857), (1.376e-07, 1.872, -0.04857), (1.401e-07, 1.934, -0.07822), (1.401e-07, 1.934, -0.07822), (1.401e-07, 1.934, -0.07822), (-0.1129, 1.934, -0.03919), (-0.1129, 1.934, -0.03919), (-0.1129, 1.934, -0.03919), (1.567e-07, 2.141, -0.06467), (1.567e-07, 2.141, -0.06467), (1.567e-07, 2.141, -0.06467), (-0.06919, 2.141, -0.02564), (-0.06919, 2.141, -0.02564), (-0.09175, 1.326, -0.0253), (-0.09175, 1.326, -0.0253), (-0.09175, 1.326, -0.0253), (9.594e-08, 1.326, -0.05548), (9.594e-08, 1.326, -0.05548), (9.594e-08, 1.326, -0.05548), (0.09833, 1.078, 0.03745), (0.09833, 1.078, 0.03745), (0.09833, 1.078, 0.03745), (0.09833, 1.078, 0.03745), (0.09833, 1.078, 0.03745), (0.279, 0.9394, 0.04334), (0.279, 0.9394, 0.04334), (0.279, 0.9394, 0.04334), (0.279, 1.078, 0.04334), (0.279, 1.078, 0.04334), (0.279, 1.078, 0.04334), (0.09833, 0.9394, 0.03745), (0.09833, 0.9394, 0.03745), (0.09833, 0.9394, 0.03745), (0.09833, 0.9394, 0.03745), (0.2634, 0.9394, 0.04283), (0.2634, 0.9394, 0.04283), (0.2634, 0.9394, 0.04283), (0.2634, 1.078, 0.04283), (0.2634, 1.078, 0.04283), (0.2634, 1.078, 0.04283), (0.279, 0.9394, -2.106e-08), (0.279, 0.9394, -2.106e-08), (0.279, 0.9394, -2.106e-08), (0.279, 0.9394, -2.106e-08), (0.279, 0.9394, -2.106e-08), (0.279, 1.078, -2.106e-08), (0.279, 1.078, -2.106e-08), (0.279, 1.078, -2.106e-08), (0.279, 1.078, -2.106e-08), (0.279, 1.078, -2.106e-08), (0.09738, 0.9394, -7.352e-09), (0.09738, 0.9394, -7.352e-09), (0.09738, 0.9394, -7.352e-09), (0.09738, 0.9394, -7.352e-09), (0.09738, 0.9394, -7.352e-09), (0.09738, 0.9394, -7.352e-09), (0.1219, 1.078, -9.203e-09), (0.1219, 1.078, -9.203e-09), (0.1219, 1.078, -9.203e-09), (0.1219, 1.078, -9.203e-09), (0.1219, 1.078, -9.203e-09), (0.1219, 1.078, -9.203e-09), (0.2654, 1.078, -2.004e-08), (0.2654, 1.078, -2.004e-08), (0.2654, 1.078, -2.004e-08), (0.2654, 1.078, -2.004e-08), (0.2654, 1.078, -2.004e-08), (0.2633, 0.9394, -1.988e-08), (0.2633, 0.9394, -1.988e-08), (0.2633, 0.9394, -1.988e-08), (0.2633, 0.9394, -1.988e-08), (0.2633, 0.9394, -1.988e-08), (0.298, 0.9255, 0.05495), (0.298, 0.9255, 0.05495), (0.298, 0.9255, 0.05495), (0.298, 1.092, 0.05495), (0.298, 1.092, 0.05495), (0.298, 1.092, 0.05495), (0.279, 0.9022, -2.106e-08), (0.279, 0.9022, -2.106e-08), (0.279, 0.9022, -2.106e-08), (0.279, 0.9022, -2.106e-08), (0.279, 0.9022, -2.106e-08), (0.296, 1.116, -2.235e-08), (0.296, 1.116, -2.235e-08), (0.296, 1.116, -2.235e-08), (0.296, 1.116, -2.235e-08), (0.296, 1.116, -2.235e-08), (0.4382, 0.9605, 0.0429), (0.4382, 0.9605, 0.0429), (0.4382, 1.057, 0.0429), (0.4382, 1.057, 0.0429), (0.4493, 0.9469, -3.392e-08), (0.4493, 0.9469, -3.392e-08), (0.4493, 0.9469, -3.392e-08), (0.4493, 0.9469, -3.392e-08), (0.4493, 1.071, -3.392e-08), (0.4493, 1.071, -3.392e-08), (0.4493, 1.071, -3.392e-08), (0.4493, 1.071, -3.392e-08), (0.09833, 1.271, 0.04334), (0.09833, 1.271, 0.04334), (0.09833, 1.271, 0.04334), (0.1219, 1.271, -9.203e-09), (0.1219, 1.271, -9.203e-09), (0.1219, 1.271, -9.203e-09), (0.09244, 1.28, 0.02532), (0.09244, 1.28, 0.02532), (0.09244, 1.28, 0.02532), (0.09175, 1.28, -6.927e-09), (0.09175, 1.28, -6.927e-09), (0.09175, 1.28, -6.927e-09), (0.08298, 1.914, 0.02508), (0.08298, 1.914, 0.02508), (0.08298, 1.914, 0.02508), (0.08247, 1.914, -6.226e-09), (0.08247, 1.914, -6.226e-09), (0.08247, 1.914, -6.226e-09), (0.08362, 1.872, 0.02509), (0.08362, 1.872, 0.02509), (0.08362, 1.872, 0.02509), (0.09108, 1.326, -6.876e-09), (0.09108, 1.326, -6.876e-09), (0.09108, 1.326, -6.876e-09), (0.1129, 1.934, 0.03919), (0.1129, 1.934, 0.03919), (0.1129, 1.934, 0.03919), (0.1123, 1.934, -8.482e-09), (0.1123, 1.934, -8.482e-09), (0.1123, 1.934, -8.482e-09), (0.06919, 2.141, 0.02564), (0.06919, 2.141, 0.02564), (0.06868, 2.141, -5.185e-09), (0.06868, 2.141, -5.185e-09), (0.06868, 2.141, -5.185e-09), (0.09175, 1.326, 0.0253), (0.09175, 1.326, 0.0253), (0.09175, 1.326, 0.0253), (0.08309, 1.872, -6.273e-09), (0.08309, 1.872, -6.273e-09), (0.08309, 1.872, -6.273e-09), (0.09833, 1.078, -0.03745), (0.09833, 1.078, -0.03745), (0.09833, 1.078, -0.03745), (0.09833, 1.078, -0.03745), (0.09833, 1.078, -0.03745), (0.279, 0.9394, -0.04334), (0.279, 0.9394, -0.04334), (0.279, 0.9394, -0.04334), (0.279, 1.078, -0.04334), (0.279, 1.078, -0.04334), (0.279, 1.078, -0.04334), (0.09833, 0.9394, -0.03745), (0.09833, 0.9394, -0.03745), (0.09833, 0.9394, -0.03745), (0.09833, 0.9394, -0.03745), (0.2634, 0.9394, -0.04283), (0.2634, 0.9394, -0.04283), (0.2634, 0.9394, -0.04283), (0.2634, 1.078, -0.04283), (0.2634, 1.078, -0.04283), (0.2634, 1.078, -0.04283), (0.298, 0.9255, -0.05495), (0.298, 0.9255, -0.05495), (0.298, 0.9255, -0.05495), (0.298, 1.092, -0.05495), (0.298, 1.092, -0.05495), (0.298, 1.092, -0.05495), (0.4382, 0.9605, -0.0429), (0.4382, 0.9605, -0.0429), (0.4382, 1.057, -0.0429), (0.4382, 1.057, -0.0429), (0.09833, 1.271, -0.04334), (0.09833, 1.271, -0.04334), (0.09833, 1.271, -0.04334), (0.09244, 1.28, -0.02532), (0.09244, 1.28, -0.02532), (0.09244, 1.28, -0.02532), (0.08298, 1.914, -0.02508), (0.08298, 1.914, -0.02508), (0.08298, 1.914, -0.02508), (0.08362, 1.872, -0.02509), (0.08362, 1.872, -0.02509), (0.08362, 1.872, -0.02509), (0.1129, 1.934, -0.03919), (0.1129, 1.934, -0.03919), (0.1129, 1.934, -0.03919), (0.06919, 2.141, -0.02564), (0.06919, 2.141, -0.02564), (0.09175, 1.326, -0.0253), (0.09175, 1.326, -0.0253), (0.09175, 1.326, -0.0253)], [], [(141, 146, 133, 130), (138, 143, 122, 125), (134, 155, 193, 185), (126, 169, 163, 136), (140, 178, 160, 137), (148, 173, 158, 1), (186, 196, 206, 200), (150, 131, 182, 188), (132, 135, 184, 181), (197, 202, 31, 199), (183, 198, 6, 4), (191, 5, 7, 32), (166, 215, 213, 127), (129, 123, 209, 212), (216, 214, 222, 224), (8, 210, 218, 221), (271, 233, 231, 236), (238, 242, 227, 230), (234, 232, 249, 251), (10, 228, 245, 248), (252, 250, 258, 259), (11, 257, 254, 246), (262, 161, 0, 144), (265, 260, 12, 255), (268, 274, 243, 237), (240, 272, 13, 270), (225, 239, 269, 223), (9, 219, 275, 14), (128, 168, 174, 147), (3, 153, 180, 142), (139, 15, 16, 2), (296, 301, 288, 285), (293, 280, 277, 298), (289, 308, 194, 156), (177, 171, 165, 159), (281, 291, 164, 170), (295, 292, 162, 179), (303, 290, 157, 172), (309, 313, 207, 195), (152, 189, 305, 286), (154, 192, 187, 149), (20, 304, 307, 18), (310, 312, 205, 201), (306, 311, 29, 25), (190, 203, 30, 26), (27, 208, 204, 28), (167, 282, 318, 217), (284, 317, 314, 278), (34, 226, 324, 319), (33, 323, 320, 315), (273, 332, 330, 235), (334, 329, 326, 335), (38, 253, 342, 331), (37, 341, 338, 327), (40, 261, 348, 343), (39, 339, 344, 347), (263, 299, 294, 24), (266, 345, 41, 42), (349, 333, 336, 352), (241, 351, 43, 44), (36, 325, 350, 45), (35, 46, 353, 321), (283, 302, 49, 23), (287, 297, 176, 151), (22, 50, 175, 21), (17, 47, 48, 19), (371, 373, 363, 360), (368, 145, 124, 355), (364, 412, 420, 382), (356, 366, 391, 396), (370, 405, 387, 367), (375, 53, 385, 400), (413, 427, 433, 423), (377, 415, 409, 361), (362, 365, 411, 408), (424, 426, 93, 429), (410, 425, 59, 57), (418, 94, 60, 58), (393, 357, 437, 439), (359, 436, 211, 55), (440, 445, 443, 438), (61, 442, 220, 62), (474, 454, 449, 451), (456, 448, 229, 244), (452, 463, 461, 450), (65, 460, 247, 66), (464, 468, 467, 462), (67, 68, 256, 466), (264, 388, 369, 52), (267, 70, 69, 469), (471, 455, 72, 276), (458, 473, 71, 475), (446, 444, 472, 457), (63, 73, 74, 64), (358, 374, 401, 395), (56, 372, 407, 380), (51, 75, 76, 54), (493, 495, 485, 482), (490, 300, 279, 477), (486, 383, 421, 502), (404, 386, 392, 398), (478, 397, 86, 488), (492, 406, 389, 489), (497, 399, 384, 487), (503, 422, 434, 507), (379, 483, 499, 416), (381, 376, 414, 419), (82, 79, 501, 498), (504, 506, 432, 428), (500, 505, 91, 87), (417, 88, 92, 430), (89, 435, 431, 90), (394, 441, 509, 479), (481, 81, 316, 508), (97, 510, 512, 447), (95, 96, 322, 511), (476, 453, 515, 517), (519, 337, 328, 514), (103, 516, 521, 465), (101, 102, 340, 520), (106, 522, 524, 470), (104, 523, 346, 105), (110, 78, 491, 390), (111, 109, 107, 108), (525, 354, 114, 518), (459, 113, 112, 527), (100, 115, 526, 513), (98, 99, 117, 116), (480, 85, 120, 496), (484, 378, 403, 494), (84, 83, 402, 121), (77, 80, 119, 118)])
_uv = me_grib_001.uv_layers.new(name='UVMap')
_uv.uv.foreach_set('vector', [0.4388, 0.3352, 0.4388, 0.4485, 0.4261, 0.4485, 0.4261, 0.3352, 0.3241, 0.9998, 0.2393, 0.9986, 0.241, 0.8853, 0.3258, 0.8866, 0.1129, 0.4219, 0.09205, 0.4504, 0.06509, 0.4307, 0.1045, 0.4022, 0.5772, 0.4504, 0.5412, 0.4488, 0.5467, 0.5637, 0.5772, 0.5637, 0.1119, 0.09404, 0.0957, 0.06311, 0.2154, 0.0001704, 0.2289, 0.02755, 0.1229, 0.4297, 0.101, 0.4569, 0.09205, 0.4504, 0.1129, 0.4219, 0.1045, 0.4022, 0.06509, 0.4307, 0.004376, 0.3157, 0.03999, 0.3031, 0.08442, 0.06904, 0.1009, 0.1003, 0.09275, 0.1201, 0.05755, 0.08316, 0.5801, 0.01154, 0.5801, 0.1248, 0.5619, 0.1362, 0.5619, 0.0001704, 0.0367, 0.2242, 0.0001704, 0.2147, 0.004376, 0.3157, 0.03999, 0.3031, 0.5409, 0.4488, 0.4261, 0.4773, 0.4261, 0.5563, 0.5409, 0.5849, 0.05755, 0.08316, 0.09275, 0.1201, 0.0367, 0.2242, 0.0001704, 0.2147, 0.3931, 0.0001704, 0.3269, 0.1429, 0.3634, 0.1598, 0.4258, 0.01535, 0.3258, 0.8866, 0.241, 0.8853, 0.2432, 0.728, 0.3266, 0.7292, 0.3269, 0.1429, 0.3634, 0.1598, 0.3481, 0.1674, 0.3275, 0.1685, 0.3266, 0.7292, 0.2432, 0.728, 0.2468, 0.714, 0.3262, 0.7121, 0.3511, 0.6499, 0.3528, 0.6847, 0.3732, 0.6837, 0.3716, 0.6488, 0.308, 0.2305, 0.2372, 0.2322, 0.2365, 0.1973, 0.3066, 0.1957, 0.3528, 0.6847, 0.3732, 0.6837, 0.3866, 0.7119, 0.3548, 0.7137, 0.3066, 0.1957, 0.2365, 0.1973, 0.2293, 0.169, 0.3266, 0.1716, 0.3548, 0.7137, 0.3866, 0.7119, 0.3847, 0.8845, 0.3638, 0.8857, 0.3266, 0.1716, 0.3012, 0.0008313, 0.2364, 0.0001704, 0.2293, 0.169, 0.08031, 0.5263, 0.0009484, 0.5263, 0.0001704, 0.5568, 0.08031, 0.5845, 0.3664, 0.9498, 0.3638, 0.8857, 0.3847, 0.8845, 0.4258, 0.9346, 0.3248, 0.6747, 0.2461, 0.6766, 0.2372, 0.2322, 0.308, 0.2305, 0.3293, 0.2058, 0.3511, 0.6499, 0.3716, 0.6488, 0.3499, 0.2048, 0.3275, 0.1685, 0.3293, 0.2058, 0.3499, 0.2048, 0.3481, 0.1674, 0.3262, 0.7121, 0.2468, 0.714, 0.2461, 0.6766, 0.3248, 0.6747, 0.2289, 0.5126, 0.1954, 0.5259, 0.101, 0.4569, 0.1229, 0.4297, 0.1009, 0.1003, 0.08442, 0.06904, 0.0957, 0.06311, 0.1119, 0.09404, 0.5734, 0.3352, 0.4388, 0.3352, 0.4388, 0.4485, 0.5734, 0.4485, 0.4388, 0.3352, 0.4388, 0.4485, 0.4261, 0.4485, 0.4261, 0.3352, 0.3241, 0.9998, 0.3258, 0.8866, 0.241, 0.8853, 0.2393, 0.9986, 0.1129, 0.4219, 0.1045, 0.4022, 0.06509, 0.4307, 0.09205, 0.4504, 0.5647, 0.3114, 0.4505, 0.3131, 0.4505, 0.1952, 0.5647, 0.1751, 0.5772, 0.4504, 0.5772, 0.5637, 0.5467, 0.5637, 0.5412, 0.4488, 0.1119, 0.09404, 0.2289, 0.02755, 0.2154, 0.0001704, 0.0957, 0.06311, 0.1229, 0.4297, 0.1129, 0.4219, 0.09205, 0.4504, 0.101, 0.4569, 0.1045, 0.4022, 0.03999, 0.3031, 0.004376, 0.3157, 0.06509, 0.4307, 0.08442, 0.06904, 0.05755, 0.08316, 0.09275, 0.1201, 0.1009, 0.1003, 0.4505, 0.3242, 0.4261, 0.3349, 0.5646, 0.3262, 0.5647, 0.3242, 0.5801, 0.01154, 0.5619, 0.0001704, 0.5619, 0.1362, 0.5801, 0.1248, 0.0367, 0.2242, 0.03999, 0.3031, 0.004376, 0.3157, 0.0001704, 0.2147, 0.5409, 0.4488, 0.4261, 0.4773, 0.4261, 0.5563, 0.5409, 0.5849, 0.05755, 0.08316, 0.0001704, 0.2147, 0.0367, 0.2242, 0.09275, 0.1201, 0.5616, 0.0001704, 0.4342, 0.02658, 0.4261, 0.1273, 0.5616, 0.1747, 0.3931, 0.0001704, 0.4258, 0.01535, 0.3634, 0.1598, 0.3269, 0.1429, 0.3258, 0.8866, 0.3266, 0.7292, 0.2432, 0.728, 0.241, 0.8853, 0.3269, 0.1429, 0.3275, 0.1685, 0.3481, 0.1674, 0.3634, 0.1598, 0.3266, 0.7292, 0.3262, 0.7121, 0.2468, 0.714, 0.2432, 0.728, 0.3511, 0.6499, 0.3716, 0.6488, 0.3732, 0.6837, 0.3528, 0.6847, 0.308, 0.2305, 0.3066, 0.1957, 0.2365, 0.1973, 0.2372, 0.2322, 0.3528, 0.6847, 0.3548, 0.7137, 0.3866, 0.7119, 0.3732, 0.6837, 0.3066, 0.1957, 0.3266, 0.1716, 0.2293, 0.169, 0.2365, 0.1973, 0.3548, 0.7137, 0.3638, 0.8857, 0.3847, 0.8845, 0.3866, 0.7119, 0.3266, 0.1716, 0.2293, 0.169, 0.2364, 0.0001704, 0.3012, 0.0008313, 0.08031, 0.5263, 0.08031, 0.5845, 0.0001704, 0.5568, 0.0009484, 0.5263, 0.3664, 0.9498, 0.4258, 0.9346, 0.3847, 0.8845, 0.3638, 0.8857, 0.3248, 0.6747, 0.308, 0.2305, 0.2372, 0.2322, 0.2461, 0.6766, 0.3293, 0.2058, 0.3499, 0.2048, 0.3716, 0.6488, 0.3511, 0.6499, 0.3275, 0.1685, 0.3481, 0.1674, 0.3499, 0.2048, 0.3293, 0.2058, 0.3262, 0.7121, 0.3248, 0.6747, 0.2461, 0.6766, 0.2468, 0.714, 0.2289, 0.5126, 0.1229, 0.4297, 0.101, 0.4569, 0.1954, 0.5259, 0.1009, 0.1003, 0.1119, 0.09404, 0.0957, 0.06311, 0.08442, 0.06904, 0.5647, 0.3242, 0.5647, 0.3114, 0.4505, 0.3131, 0.4505, 0.3242, 0.5734, 0.3352, 0.4388, 0.3352, 0.4388, 0.4485, 0.5734, 0.4485, 0.4388, 0.3352, 0.4388, 0.4485, 0.4261, 0.4485, 0.4261, 0.3352, 0.3241, 0.9998, 0.2393, 0.9986, 0.241, 0.8853, 0.3258, 0.8866, 0.1129, 0.4219, 0.1045, 0.4022, 0.06509, 0.4307, 0.09205, 0.4504, 0.5772, 0.4504, 0.5772, 0.5637, 0.5467, 0.5637, 0.5412, 0.4488, 0.1119, 0.09404, 0.0957, 0.06311, 0.2154, 0.0001704, 0.2289, 0.02755, 0.1229, 0.4297, 0.1129, 0.4219, 0.09205, 0.4504, 0.101, 0.4569, 0.1045, 0.4022, 0.03999, 0.3031, 0.004376, 0.3157, 0.06509, 0.4307, 0.08442, 0.06904, 0.05755, 0.08316, 0.09275, 0.1201, 0.1009, 0.1003, 0.5801, 0.01154, 0.5801, 0.1248, 0.5619, 0.1362, 0.5619, 0.0001704, 0.0367, 0.2242, 0.03999, 0.3031, 0.004376, 0.3157, 0.0001704, 0.2147, 0.5409, 0.4488, 0.4261, 0.4773, 0.4261, 0.5563, 0.5409, 0.5849, 0.05755, 0.08316, 0.0001704, 0.2147, 0.0367, 0.2242, 0.09275, 0.1201, 0.3931, 0.0001704, 0.4258, 0.01535, 0.3634, 0.1598, 0.3269, 0.1429, 0.3258, 0.8866, 0.3266, 0.7292, 0.2432, 0.728, 0.241, 0.8853, 0.3269, 0.1429, 0.3275, 0.1685, 0.3481, 0.1674, 0.3634, 0.1598, 0.3266, 0.7292, 0.3262, 0.7121, 0.2468, 0.714, 0.2432, 0.728, 0.3511, 0.6499, 0.3716, 0.6488, 0.3732, 0.6837, 0.3528, 0.6847, 0.308, 0.2305, 0.3066, 0.1957, 0.2365, 0.1973, 0.2372, 0.2322, 0.3528, 0.6847, 0.3548, 0.7137, 0.3866, 0.7119, 0.3732, 0.6837, 0.3066, 0.1957, 0.3266, 0.1716, 0.2293, 0.169, 0.2365, 0.1973, 0.3548, 0.7137, 0.3638, 0.8857, 0.3847, 0.8845, 0.3866, 0.7119, 0.3266, 0.1716, 0.2293, 0.169, 0.2364, 0.0001704, 0.3012, 0.0008313, 0.08031, 0.5263, 0.0009484, 0.5263, 0.0001704, 0.5568, 0.08031, 0.5845, 0.3664, 0.9498, 0.4258, 0.9346, 0.3847, 0.8845, 0.3638, 0.8857, 0.3248, 0.6747, 0.308, 0.2305, 0.2372, 0.2322, 0.2461, 0.6766, 0.3293, 0.2058, 0.3499, 0.2048, 0.3716, 0.6488, 0.3511, 0.6499, 0.3275, 0.1685, 0.3481, 0.1674, 0.3499, 0.2048, 0.3293, 0.2058, 0.3262, 0.7121, 0.3248, 0.6747, 0.2461, 0.6766, 0.2468, 0.714, 0.2289, 0.5126, 0.1229, 0.4297, 0.101, 0.4569, 0.1954, 0.5259, 0.1009, 0.1003, 0.1119, 0.09404, 0.0957, 0.06311, 0.08442, 0.06904, 0.5734, 0.3352, 0.4388, 0.3352, 0.4388, 0.4485, 0.5734, 0.4485, 0.4388, 0.3352, 0.4388, 0.4485, 0.4261, 0.4485, 0.4261, 0.3352, 0.3241, 0.9998, 0.2393, 0.9986, 0.241, 0.8853, 0.3258, 0.8866, 0.1129, 0.4219, 0.09205, 0.4504, 0.06509, 0.4307, 0.1045, 0.4022, 0.5647, 0.3114, 0.5647, 0.1751, 0.4505, 0.1952, 0.4505, 0.3131, 0.5772, 0.4504, 0.5412, 0.4488, 0.5467, 0.5637, 0.5772, 0.5637, 0.1119, 0.09404, 0.0957, 0.06311, 0.2154, 0.0001704, 0.2289, 0.02755, 0.1229, 0.4297, 0.101, 0.4569, 0.09205, 0.4504, 0.1129, 0.4219, 0.1045, 0.4022, 0.06509, 0.4307, 0.004376, 0.3157, 0.03999, 0.3031, 0.08442, 0.06904, 0.1009, 0.1003, 0.09275, 0.1201, 0.05755, 0.08316, 0.4505, 0.3242, 0.5647, 0.3242, 0.5646, 0.3262, 0.4261, 0.3349, 0.5801, 0.01154, 0.5801, 0.1248, 0.5619, 0.1362, 0.5619, 0.0001704, 0.0367, 0.2242, 0.03999, 0.3031, 0.004376, 0.3157, 0.0001704, 0.2147, 0.5409, 0.4488, 0.4261, 0.4773, 0.4261, 0.5563, 0.5409, 0.5849, 0.05755, 0.08316, 0.09275, 0.1201, 0.0367, 0.2242, 0.0001704, 0.2147, 0.5616, 0.0001704, 0.4342, 0.02658, 0.4261, 0.1273, 0.5616, 0.1747, 0.3931, 0.0001704, 0.3269, 0.1429, 0.3634, 0.1598, 0.4258, 0.01535, 0.3258, 0.8866, 0.241, 0.8853, 0.2432, 0.728, 0.3266, 0.7292, 0.3269, 0.1429, 0.3634, 0.1598, 0.3481, 0.1674, 0.3275, 0.1685, 0.3266, 0.7292, 0.2432, 0.728, 0.2468, 0.714, 0.3262, 0.7121, 0.3511, 0.6499, 0.3528, 0.6847, 0.3732, 0.6837, 0.3716, 0.6488, 0.308, 0.2305, 0.2372, 0.2322, 0.2365, 0.1973, 0.3066, 0.1957, 0.3528, 0.6847, 0.3732, 0.6837, 0.3866, 0.7119, 0.3548, 0.7137, 0.3066, 0.1957, 0.2365, 0.1973, 0.2293, 0.169, 0.3266, 0.1716, 0.3548, 0.7137, 0.3866, 0.7119, 0.3847, 0.8845, 0.3638, 0.8857, 0.3266, 0.1716, 0.3012, 0.0008313, 0.2364, 0.0001704, 0.2293, 0.169, 0.08031, 0.5263, 0.08031, 0.5845, 0.0001704, 0.5568, 0.0009484, 0.5263, 0.3664, 0.9498, 0.3638, 0.8857, 0.3847, 0.8845, 0.4258, 0.9346, 0.3248, 0.6747, 0.2461, 0.6766, 0.2372, 0.2322, 0.308, 0.2305, 0.3293, 0.2058, 0.3511, 0.6499, 0.3716, 0.6488, 0.3499, 0.2048, 0.3275, 0.1685, 0.3293, 0.2058, 0.3499, 0.2048, 0.3481, 0.1674, 0.3262, 0.7121, 0.2468, 0.714, 0.2461, 0.6766, 0.3248, 0.6747, 0.2289, 0.5126, 0.1954, 0.5259, 0.101, 0.4569, 0.1229, 0.4297, 0.1009, 0.1003, 0.08442, 0.06904, 0.0957, 0.06311, 0.1119, 0.09404, 0.5647, 0.3242, 0.4505, 0.3242, 0.4505, 0.3131, 0.5647, 0.3114, 0.5734, 0.3352, 0.5734, 0.4485, 0.4388, 0.4485, 0.4388, 0.3352])
_ca = me_grib_001.color_attributes.new('Col', 'BYTE_COLOR', 'CORNER')
_ca.data.foreach_set('color', [0.6038, 0.624, 0.6376, 1.0, 0.6038, 0.624, 0.6376, 1.0, 0.2747, 0.2747, 0.3325, 1.0, 0.2747, 0.2747, 0.3325, 1.0, 0.6038, 0.624, 0.6376, 1.0, 0.6038, 0.624, 0.6376, 1.0, 0.6038, 0.624, 0.6376, 1.0, 0.6038, 0.624, 0.6376, 1.0, 0.2747, 0.2747, 0.3325, 1.0, 0.2747, 0.2747, 0.3325, 1.0, 0.3467, 0.3467, 0.4179, 1.0, 0.3467, 0.3467, 0.4179, 1.0, 0.6939, 0.6724, 0.6584, 1.0, 0.6939, 0.6724, 0.6584, 1.0, 0.6939, 0.6724, 0.6584, 1.0, 0.6939, 0.6724, 0.6584, 1.0, 0.6038, 0.624, 0.6376, 1.0, 0.6038, 0.624, 0.6376, 1.0, 0.6038, 0.624, 0.6376, 1.0, 0.6038, 0.624, 0.6376, 1.0, 0.6038, 0.624, 0.6376, 1.0, 0.6038, 0.624, 0.6376, 1.0, 0.2747, 0.2747, 0.3325, 1.0, 0.2747, 0.2747, 0.3325, 1.0, 0.3467, 0.3467, 0.4179, 1.0, 0.3467, 0.3467, 0.4179, 1.0, 0.4621, 0.4621, 0.552, 1.0, 0.4621, 0.4621, 0.552, 1.0, 0.2747, 0.2747, 0.3325, 1.0, 0.2747, 0.2747, 0.3325, 1.0, 0.3467, 0.3467, 0.4179, 1.0, 0.3467, 0.3467, 0.4179, 1.0, 0.2747, 0.2747, 0.3325, 1.0, 0.2747, 0.2747, 0.3325, 1.0, 0.3467, 0.3467, 0.4179, 1.0, 0.3467, 0.3467, 0.4179, 1.0, 0.4621, 0.4621, 0.552, 1.0, 0.4621, 0.4621, 0.552, 1.0, 0.4621, 0.4621, 0.552, 1.0, 0.4621, 0.4621, 0.552, 1.0, 0.3467, 0.3467, 0.4179, 1.0, 0.4621, 0.4621, 0.552, 1.0, 0.4621, 0.4621, 0.552, 1.0, 0.3467, 0.3467, 0.4179, 1.0, 0.3467, 0.3467, 0.4179, 1.0, 0.3467, 0.3467, 0.4179, 1.0, 0.4621, 0.4621, 0.552, 1.0, 0.4621, 0.4621, 0.552, 1.0, 0.3185, 0.3095, 0.305, 1.0, 0.3185, 0.3095, 0.305, 1.0, 0.3185, 0.3095, 0.305, 1.0, 0.3185, 0.3095, 0.305, 1.0, 0.3185, 0.3095, 0.305, 1.0, 0.3185, 0.3095, 0.305, 1.0, 0.3185, 0.3095, 0.305, 1.0, 0.3185, 0.3095, 0.305, 1.0, 0.2307, 0.227, 0.2346, 1.0, 0.2307, 0.227, 0.2346, 1.0, 0.2307, 0.227, 0.2346, 1.0, 0.2307, 0.227, 0.2346, 1.0, 0.2307, 0.227, 0.2346, 1.0, 0.2307, 0.227, 0.2346, 1.0, 0.2307, 0.227, 0.2346, 1.0, 0.2307, 0.227, 0.2346, 1.0, 0.1144, 0.1221, 0.2623, 1.0, 0.0648, 0.06848, 0.147, 1.0, 0.0648, 0.06848, 0.147, 1.0, 0.1144, 0.1221, 0.2623, 1.0, 0.1144, 0.1221, 0.2623, 1.0, 0.1144, 0.1221, 0.2623, 1.0, 0.0648, 0.06848, 0.147, 1.0, 0.0648, 0.06848, 0.147, 1.0, 0.6939, 0.6724, 0.6584, 1.0, 0.6939, 0.6724, 0.6584, 1.0, 0.6939, 0.6724, 0.6584, 1.0, 0.6939, 0.6724, 0.6584, 1.0, 0.6939, 0.6724, 0.6584, 1.0, 0.6939, 0.6724, 0.6584, 1.0, 0.6939, 0.6724, 0.6584, 1.0, 0.6939, 0.6724, 0.6584, 1.0, 0.3185, 0.3095, 0.305, 1.0, 0.3185, 0.3095, 0.305, 1.0, 0.3185, 0.3095, 0.305, 1.0, 0.3185, 0.3095, 0.305, 1.0, 0.3185, 0.3095, 0.305, 1.0, 0.3185, 0.3095, 0.305, 1.0, 0.3185, 0.3095, 0.305, 1.0, 0.3185, 0.3095, 0.305, 1.0, 0.6939, 0.6724, 0.6584, 1.0, 0.6939, 0.6724, 0.6584, 1.0, 0.6939, 0.6724, 0.6584, 1.0, 0.6939, 0.6724, 0.6584, 1.0, 0.1559, 0.159, 0.162, 1.0, 0.3185, 0.3095, 0.305, 1.0, 0.3185, 0.3095, 0.305, 1.0, 0.3185, 0.3095, 0.305, 1.0, 0.1144, 0.1221, 0.2623, 1.0, 0.1144, 0.1221, 0.2623, 1.0, 0.1144, 0.1221, 0.2623, 1.0, 0.1144, 0.1221, 0.2623, 1.0, 0.1144, 0.1221, 0.2623, 1.0, 0.1144, 0.1221, 0.2623, 1.0, 0.1144, 0.1221, 0.2623, 1.0, 0.1144, 0.1221, 0.2623, 1.0, 0.0648, 0.06848, 0.147, 1.0, 0.1144, 0.1221, 0.2623, 1.0, 0.1144, 0.1221, 0.2623, 1.0, 0.0648, 0.06848, 0.147, 1.0, 0.0648, 0.06848, 0.147, 1.0, 0.0648, 0.06848, 0.147, 1.0, 0.1144, 0.1221, 0.2623, 1.0, 0.1144, 0.1221, 0.2623, 1.0, 0.6038, 0.624, 0.6376, 1.0, 0.6038, 0.624, 0.6376, 1.0, 0.6038, 0.624, 0.6376, 1.0, 0.6038, 0.624, 0.6376, 1.0, 0.2747, 0.2747, 0.3325, 1.0, 0.2747, 0.2747, 0.3325, 1.0, 0.6038, 0.624, 0.6376, 1.0, 0.6038, 0.624, 0.6376, 1.0, 0.6038, 0.624, 0.6376, 1.0, 0.6038, 0.624, 0.6376, 1.0, 0.6038, 0.624, 0.6376, 1.0, 0.6038, 0.624, 0.6376, 1.0, 0.6038, 0.624, 0.6376, 1.0, 0.6038, 0.624, 0.6376, 1.0, 0.2747, 0.2747, 0.3325, 1.0, 0.2747, 0.2747, 0.3325, 1.0, 0.6038, 0.624, 0.6376, 1.0, 0.6038, 0.624, 0.6376, 1.0, 0.6038, 0.624, 0.6376, 1.0, 0.6038, 0.624, 0.6376, 1.0, 0.2747, 0.2747, 0.3325, 1.0, 0.3467, 0.3467, 0.4179, 1.0, 0.3467, 0.3467, 0.4179, 1.0, 0.2747, 0.2747, 0.3325, 1.0, 0.6038, 0.624, 0.6376, 1.0, 0.6038, 0.624, 0.6376, 1.0, 0.6939, 0.6724, 0.6584, 1.0, 0.6939, 0.6724, 0.6584, 1.0, 0.6939, 0.6724, 0.6584, 1.0, 0.6939, 0.6724, 0.6584, 1.0, 0.6939, 0.6724, 0.6584, 1.0, 0.6939, 0.6724, 0.6584, 1.0, 0.6038, 0.624, 0.6376, 1.0, 0.6038, 0.624, 0.6376, 1.0, 0.6038, 0.624, 0.6376, 1.0, 0.6038, 0.624, 0.6376, 1.0, 0.6038, 0.624, 0.6376, 1.0, 0.2747, 0.2747, 0.3325, 1.0, 0.2747, 0.2747, 0.3325, 1.0, 0.6038, 0.624, 0.6376, 1.0, 0.3467, 0.3467, 0.4179, 1.0, 0.4621, 0.4621, 0.552, 1.0, 0.4621, 0.4621, 0.552, 1.0, 0.3467, 0.3467, 0.4179, 1.0, 0.2747, 0.2747, 0.3325, 1.0, 0.3467, 0.3467, 0.4179, 1.0, 0.3467, 0.3467, 0.4179, 1.0, 0.2747, 0.2747, 0.3325, 1.0, 0.2747, 0.2747, 0.3325, 1.0, 0.6939, 0.6724, 0.6584, 1.0, 0.6939, 0.6724, 0.6584, 1.0, 0.2747, 0.2747, 0.3325, 1.0, 0.2747, 0.2747, 0.3325, 1.0, 0.3467, 0.3467, 0.4179, 1.0, 0.3467, 0.3467, 0.4179, 1.0, 0.2747, 0.2747, 0.3325, 1.0, 0.4621, 0.4621, 0.552, 1.0, 0.4621, 0.4621, 0.552, 1.0, 0.4621, 0.4621, 0.552, 1.0, 0.4621, 0.4621, 0.552, 1.0, 0.3467, 0.3467, 0.4179, 1.0, 0.4621, 0.4621, 0.552, 1.0, 0.4621, 0.4621, 0.552, 1.0, 0.3467, 0.3467, 0.4179, 1.0, 0.3467, 0.3467, 0.4179, 1.0, 0.4621, 0.4621, 0.552, 1.0, 0.4621, 0.4621, 0.552, 1.0, 0.3467, 0.3467, 0.4179, 1.0, 0.6939, 0.6724, 0.6584, 1.0, 0.4621, 0.4621, 0.552, 1.0, 0.4621, 0.4621, 0.552, 1.0, 0.6939, 0.6724, 0.6584, 1.0, 0.3185, 0.3095, 0.305, 1.0, 0.3185, 0.3095, 0.305, 1.0, 0.3185, 0.3095, 0.305, 1.0, 0.3185, 0.3095, 0.305, 1.0, 0.3185, 0.3095, 0.305, 1.0, 0.3185, 0.3095, 0.305, 1.0, 0.3185, 0.3095, 0.305, 1.0, 0.3185, 0.3095, 0.305, 1.0, 0.2307, 0.227, 0.2346, 1.0, 0.2307, 0.227, 0.2346, 1.0, 0.2307, 0.227, 0.2346, 1.0, 0.2307, 0.227, 0.2346, 1.0, 0.2307, 0.227, 0.2346, 1.0, 0.2307, 0.227, 0.2346, 1.0, 0.2307, 0.227, 0.2346, 1.0, 0.2307, 0.227, 0.2346, 1.0, 0.1144, 0.1221, 0.2623, 1.0, 0.1144, 0.1221, 0.2623, 1.0, 0.0648, 0.06848, 0.147, 1.0, 0.0648, 0.06848, 0.147, 1.0, 0.1144, 0.1221, 0.2623, 1.0, 0.0648, 0.06848, 0.147, 1.0, 0.0648, 0.06848, 0.147, 1.0, 0.1144, 0.1221, 0.2623, 1.0, 0.6939, 0.6724, 0.6584, 1.0, 0.6939, 0.6724, 0.6584, 1.0, 0.6939, 0.6724, 0.6584, 1.0, 0.6939, 0.6724, 0.6584, 1.0, 0.6939, 0.6724, 0.6584, 1.0, 0.6939, 0.6724, 0.6584, 1.0, 0.6939, 0.6724, 0.6584, 1.0, 0.6939, 0.6724, 0.6584, 1.0, 0.3185, 0.3095, 0.305, 1.0, 0.3185, 0.3095, 0.305, 1.0, 0.3185, 0.3095, 0.305, 1.0, 0.3185, 0.3095, 0.305, 1.0, 0.3185, 0.3095, 0.305, 1.0, 0.3185, 0.3095, 0.305, 1.0, 0.3185, 0.3095, 0.305, 1.0, 0.3185, 0.3095, 0.305, 1.0, 0.6939, 0.6724, 0.6584, 1.0, 0.6939, 0.6724, 0.6584, 1.0, 0.6939, 0.6724, 0.6584, 1.0, 0.6939, 0.6724, 0.6584, 1.0, 0.1559, 0.159, 0.162, 1.0, 0.3185, 0.3095, 0.305, 1.0, 0.3185, 0.3095, 0.305, 1.0, 0.3185, 0.3095, 0.305, 1.0, 0.1144, 0.1221, 0.2623, 1.0, 0.1144, 0.1221, 0.2623, 1.0, 0.1144, 0.1221, 0.2623, 1.0, 0.1144, 0.1221, 0.2623, 1.0, 0.1144, 0.1221, 0.2623, 1.0, 0.1144, 0.1221, 0.2623, 1.0, 0.1144, 0.1221, 0.2623, 1.0, 0.1144, 0.1221, 0.2623, 1.0, 0.0648, 0.06848, 0.147, 1.0, 0.0648, 0.06848, 0.147, 1.0, 0.1144, 0.1221, 0.2623, 1.0, 0.1144, 0.1221, 0.2623, 1.0, 0.0648, 0.06848, 0.147, 1.0, 0.1144, 0.1221, 0.2623, 1.0, 0.1144, 0.1221, 0.2623, 1.0, 0.0648, 0.06848, 0.147, 1.0, 0.6038, 0.624, 0.6376, 1.0, 0.6038, 0.624, 0.6376, 1.0, 0.6038, 0.624, 0.6376, 1.0, 0.6038, 0.624, 0.6376, 1.0, 0.2747, 0.2747, 0.3325, 1.0, 0.6038, 0.624, 0.6376, 1.0, 0.6038, 0.624, 0.6376, 1.0, 0.2747, 0.2747, 0.3325, 1.0, 0.2747, 0.2747, 0.3325, 1.0, 0.6038, 0.624, 0.6376, 1.0, 0.6038, 0.624, 0.6376, 1.0, 0.2747, 0.2747, 0.3325, 1.0, 0.6038, 0.624, 0.6376, 1.0, 0.6038, 0.624, 0.6376, 1.0, 0.6038, 0.624, 0.6376, 1.0, 0.6038, 0.624, 0.6376, 1.0, 0.6038, 0.624, 0.6376, 1.0, 0.6038, 0.624, 0.6376, 1.0, 0.2747, 0.2747, 0.3325, 1.0, 0.2747, 0.2747, 0.3325, 1.0, 0.6038, 0.624, 0.6376, 1.0, 0.6038, 0.624, 0.6376, 1.0, 0.6038, 0.624, 0.6376, 1.0, 0.6038, 0.624, 0.6376, 1.0, 0.2747, 0.2747, 0.3325, 1.0, 0.3467, 0.3467, 0.4179, 1.0, 0.3467, 0.3467, 0.4179, 1.0, 0.2747, 0.2747, 0.3325, 1.0, 0.6939, 0.6724, 0.6584, 1.0, 0.6939, 0.6724, 0.6584, 1.0, 0.6939, 0.6724, 0.6584, 1.0, 0.6939, 0.6724, 0.6584, 1.0, 0.6038, 0.624, 0.6376, 1.0, 0.6038, 0.624, 0.6376, 1.0, 0.6038, 0.624, 0.6376, 1.0, 0.6038, 0.624, 0.6376, 1.0, 0.6038, 0.624, 0.6376, 1.0, 0.2747, 0.2747, 0.3325, 1.0, 0.2747, 0.2747, 0.3325, 1.0, 0.6038, 0.624, 0.6376, 1.0, 0.3467, 0.3467, 0.4179, 1.0, 0.4621, 0.4621, 0.552, 1.0, 0.4621, 0.4621, 0.552, 1.0, 0.3467, 0.3467, 0.4179, 1.0, 0.2747, 0.2747, 0.3325, 1.0, 0.3467, 0.3467, 0.4179, 1.0, 0.3467, 0.3467, 0.4179, 1.0, 0.2747, 0.2747, 0.3325, 1.0, 0.2747, 0.2747, 0.3325, 1.0, 0.2747, 0.2747, 0.3325, 1.0, 0.3467, 0.3467, 0.4179, 1.0, 0.3467, 0.3467, 0.4179, 1.0, 0.4621, 0.4621, 0.552, 1.0, 0.4621, 0.4621, 0.552, 1.0, 0.4621, 0.4621, 0.552, 1.0, 0.4621, 0.4621, 0.552, 1.0, 0.3467, 0.3467, 0.4179, 1.0, 0.4621, 0.4621, 0.552, 1.0, 0.4621, 0.4621, 0.552, 1.0, 0.3467, 0.3467, 0.4179, 1.0, 0.3467, 0.3467, 0.4179, 1.0, 0.4621, 0.4621, 0.552, 1.0, 0.4621, 0.4621, 0.552, 1.0, 0.3467, 0.3467, 0.4179, 1.0, 0.3185, 0.3095, 0.305, 1.0, 0.3185, 0.3095, 0.305, 1.0, 0.3185, 0.3095, 0.305, 1.0, 0.3185, 0.3095, 0.305, 1.0, 0.3185, 0.3095, 0.305, 1.0, 0.3185, 0.3095, 0.305, 1.0, 0.3185, 0.3095, 0.305, 1.0, 0.3185, 0.3095, 0.305, 1.0, 0.2307, 0.227, 0.2346, 1.0, 0.2307, 0.227, 0.2346, 1.0, 0.2307, 0.227, 0.2346, 1.0, 0.2307, 0.227, 0.2346, 1.0, 0.2307, 0.227, 0.2346, 1.0, 0.2307, 0.227, 0.2346, 1.0, 0.2307, 0.227, 0.2346, 1.0, 0.2307, 0.227, 0.2346, 1.0, 0.1144, 0.1221, 0.2623, 1.0, 0.1144, 0.1221, 0.2623, 1.0, 0.0648, 0.06848, 0.147, 1.0, 0.0648, 0.06848, 0.147, 1.0, 0.1144, 0.1221, 0.2623, 1.0, 0.0648, 0.06848, 0.147, 1.0, 0.0648, 0.06848, 0.147, 1.0, 0.1144, 0.1221, 0.2623, 1.0, 0.6939, 0.6724, 0.6584, 1.0, 0.6939, 0.6724, 0.6584, 1.0, 0.6939, 0.6724, 0.6584, 1.0, 0.6939, 0.6724, 0.6584, 1.0, 0.6939, 0.6724, 0.6584, 1.0, 0.6939, 0.6724, 0.6584, 1.0, 0.6939, 0.6724, 0.6584, 1.0, 0.6939, 0.6724, 0.6584, 1.0, 0.3185, 0.3095, 0.305, 1.0, 0.3185, 0.3095, 0.305, 1.0, 0.3185, 0.3095, 0.305, 1.0, 0.3185, 0.3095, 0.305, 1.0, 0.3185, 0.3095, 0.305, 1.0, 0.3185, 0.3095, 0.305, 1.0, 0.3185, 0.3095, 0.305, 1.0, 0.3185, 0.3095, 0.305, 1.0, 0.6939, 0.6724, 0.6584, 1.0, 0.6939, 0.6724, 0.6584, 1.0, 0.6939, 0.6724, 0.6584, 1.0, 0.6939, 0.6724, 0.6584, 1.0, 0.1559, 0.159, 0.162, 1.0, 0.3185, 0.3095, 0.305, 1.0, 0.3185, 0.3095, 0.305, 1.0, 0.3185, 0.3095, 0.305, 1.0, 0.1144, 0.1221, 0.2623, 1.0, 0.1144, 0.1221, 0.2623, 1.0, 0.1144, 0.1221, 0.2623, 1.0, 0.1144, 0.1221, 0.2623, 1.0, 0.1144, 0.1221, 0.2623, 1.0, 0.1144, 0.1221, 0.2623, 1.0, 0.1144, 0.1221, 0.2623, 1.0, 0.1144, 0.1221, 0.2623, 1.0, 0.0648, 0.06848, 0.147, 1.0, 0.0648, 0.06848, 0.147, 1.0, 0.1144, 0.1221, 0.2623, 1.0, 0.1144, 0.1221, 0.2623, 1.0, 0.0648, 0.06848, 0.147, 1.0, 0.1144, 0.1221, 0.2623, 1.0, 0.1144, 0.1221, 0.2623, 1.0, 0.0648, 0.06848, 0.147, 1.0, 0.6038, 0.624, 0.6376, 1.0, 0.6038, 0.624, 0.6376, 1.0, 0.6038, 0.624, 0.6376, 1.0, 0.6038, 0.624, 0.6376, 1.0, 0.2747, 0.2747, 0.3325, 1.0, 0.6038, 0.624, 0.6376, 1.0, 0.6038, 0.624, 0.6376, 1.0, 0.2747, 0.2747, 0.3325, 1.0, 0.6038, 0.624, 0.6376, 1.0, 0.6038, 0.624, 0.6376, 1.0, 0.6038, 0.624, 0.6376, 1.0, 0.6038, 0.624, 0.6376, 1.0, 0.6038, 0.624, 0.6376, 1.0, 0.6038, 0.624, 0.6376, 1.0, 0.2747, 0.2747, 0.3325, 1.0, 0.2747, 0.2747, 0.3325, 1.0, 0.6038, 0.624, 0.6376, 1.0, 0.6038, 0.624, 0.6376, 1.0, 0.6038, 0.624, 0.6376, 1.0, 0.6038, 0.624, 0.6376, 1.0, 0.2747, 0.2747, 0.3325, 1.0, 0.2747, 0.2747, 0.3325, 1.0, 0.3467, 0.3467, 0.4179, 1.0, 0.3467, 0.3467, 0.4179, 1.0, 0.6038, 0.624, 0.6376, 1.0, 0.6939, 0.6724, 0.6584, 1.0, 0.6939, 0.6724, 0.6584, 1.0, 0.6038, 0.624, 0.6376, 1.0, 0.6939, 0.6724, 0.6584, 1.0, 0.6939, 0.6724, 0.6584, 1.0, 0.6939, 0.6724, 0.6584, 1.0, 0.6939, 0.6724, 0.6584, 1.0, 0.6038, 0.624, 0.6376, 1.0, 0.6038, 0.624, 0.6376, 1.0, 0.6038, 0.624, 0.6376, 1.0, 0.6038, 0.624, 0.6376, 1.0, 0.6038, 0.624, 0.6376, 1.0, 0.6038, 0.624, 0.6376, 1.0, 0.2747, 0.2747, 0.3325, 1.0, 0.2747, 0.2747, 0.3325, 1.0, 0.3467, 0.3467, 0.4179, 1.0, 0.3467, 0.3467, 0.4179, 1.0, 0.4621, 0.4621, 0.552, 1.0, 0.4621, 0.4621, 0.552, 1.0, 0.2747, 0.2747, 0.3325, 1.0, 0.2747, 0.2747, 0.3325, 1.0, 0.3467, 0.3467, 0.4179, 1.0, 0.3467, 0.3467, 0.4179, 1.0, 0.2747, 0.2747, 0.3325, 1.0, 0.2747, 0.2747, 0.3325, 1.0, 0.6939, 0.6724, 0.6584, 1.0, 0.6939, 0.6724, 0.6584, 1.0, 0.2747, 0.2747, 0.3325, 1.0, 0.2747, 0.2747, 0.3325, 1.0, 0.3467, 0.3467, 0.4179, 1.0, 0.3467, 0.3467, 0.4179, 1.0, 0.4621, 0.4621, 0.552, 1.0, 0.4621, 0.4621, 0.552, 1.0, 0.4621, 0.4621, 0.552, 1.0, 0.4621, 0.4621, 0.552, 1.0, 0.3467, 0.3467, 0.4179, 1.0, 0.4621, 0.4621, 0.552, 1.0, 0.4621, 0.4621, 0.552, 1.0, 0.3467, 0.3467, 0.4179, 1.0, 0.3467, 0.3467, 0.4179, 1.0, 0.3467, 0.3467, 0.4179, 1.0, 0.4621, 0.4621, 0.552, 1.0, 0.4621, 0.4621, 0.552, 1.0, 0.6939, 0.6724, 0.6584, 1.0, 0.4621, 0.4621, 0.552, 1.0, 0.4621, 0.4621, 0.552, 1.0, 0.6939, 0.6724, 0.6584, 1.0, 0.3185, 0.3095, 0.305, 1.0, 0.3185, 0.3095, 0.305, 1.0, 0.3185, 0.3095, 0.305, 1.0, 0.3185, 0.3095, 0.305, 1.0, 0.3185, 0.3095, 0.305, 1.0, 0.3185, 0.3095, 0.305, 1.0, 0.3185, 0.3095, 0.305, 1.0, 0.3185, 0.3095, 0.305, 1.0, 0.2307, 0.227, 0.2346, 1.0, 0.2307, 0.227, 0.2346, 1.0, 0.2307, 0.227, 0.2346, 1.0, 0.2307, 0.227, 0.2346, 1.0, 0.2307, 0.227, 0.2346, 1.0, 0.2307, 0.227, 0.2346, 1.0, 0.2307, 0.227, 0.2346, 1.0, 0.2307, 0.227, 0.2346, 1.0, 0.1144, 0.1221, 0.2623, 1.0, 0.0648, 0.06848, 0.147, 1.0, 0.0648, 0.06848, 0.147, 1.0, 0.1144, 0.1221, 0.2623, 1.0, 0.1144, 0.1221, 0.2623, 1.0, 0.1144, 0.1221, 0.2623, 1.0, 0.0648, 0.06848, 0.147, 1.0, 0.0648, 0.06848, 0.147, 1.0, 0.6939, 0.6724, 0.6584, 1.0, 0.6939, 0.6724, 0.6584, 1.0, 0.6939, 0.6724, 0.6584, 1.0, 0.6939, 0.6724, 0.6584, 1.0, 0.6939, 0.6724, 0.6584, 1.0, 0.6939, 0.6724, 0.6584, 1.0, 0.6939, 0.6724, 0.6584, 1.0, 0.6939, 0.6724, 0.6584, 1.0, 0.3185, 0.3095, 0.305, 1.0, 0.3185, 0.3095, 0.305, 1.0, 0.3185, 0.3095, 0.305, 1.0, 0.3185, 0.3095, 0.305, 1.0, 0.3185, 0.3095, 0.305, 1.0, 0.3185, 0.3095, 0.305, 1.0, 0.3185, 0.3095, 0.305, 1.0, 0.3185, 0.3095, 0.305, 1.0, 0.6939, 0.6724, 0.6584, 1.0, 0.6939, 0.6724, 0.6584, 1.0, 0.6939, 0.6724, 0.6584, 1.0, 0.6939, 0.6724, 0.6584, 1.0, 0.1559, 0.159, 0.162, 1.0, 0.3185, 0.3095, 0.305, 1.0, 0.3185, 0.3095, 0.305, 1.0, 0.3185, 0.3095, 0.305, 1.0, 0.1144, 0.1221, 0.2623, 1.0, 0.1144, 0.1221, 0.2623, 1.0, 0.1144, 0.1221, 0.2623, 1.0, 0.1144, 0.1221, 0.2623, 1.0, 0.1144, 0.1221, 0.2623, 1.0, 0.1144, 0.1221, 0.2623, 1.0, 0.1144, 0.1221, 0.2623, 1.0, 0.1144, 0.1221, 0.2623, 1.0, 0.0648, 0.06848, 0.147, 1.0, 0.1144, 0.1221, 0.2623, 1.0, 0.1144, 0.1221, 0.2623, 1.0, 0.0648, 0.06848, 0.147, 1.0, 0.0648, 0.06848, 0.147, 1.0, 0.0648, 0.06848, 0.147, 1.0, 0.1144, 0.1221, 0.2623, 1.0, 0.1144, 0.1221, 0.2623, 1.0, 0.6038, 0.624, 0.6376, 1.0, 0.6038, 0.624, 0.6376, 1.0, 0.6038, 0.624, 0.6376, 1.0, 0.6038, 0.624, 0.6376, 1.0, 0.2747, 0.2747, 0.3325, 1.0, 0.2747, 0.2747, 0.3325, 1.0, 0.6038, 0.624, 0.6376, 1.0, 0.6038, 0.624, 0.6376, 1.0, 0.2747, 0.2747, 0.3325, 1.0, 0.2747, 0.2747, 0.3325, 1.0, 0.6038, 0.624, 0.6376, 1.0, 0.6038, 0.624, 0.6376, 1.0, 0.6038, 0.624, 0.6376, 1.0, 0.6038, 0.624, 0.6376, 1.0, 0.6038, 0.624, 0.6376, 1.0, 0.6038, 0.624, 0.6376, 1.0])
me_grib_001.materials.append(mat_grib_001)
me_grib_001.use_remesh_preserve_volume = False
me_grib_001.use_remesh_preserve_attributes = False
me_grib_001.use_mirror_vertex_groups = False
me_grib_001.use_paint_bone_selection = False
me_grib_001.use_paint_mask_vertex = True
me_grib_001.update()

# ---- objects
ob_empty = bpy.data.objects.new('Empty', None)
ob_blade = bpy.data.objects.new('blade', me_blade)
ob_grib = bpy.data.objects.new('grib', me_grib)
ob_bladeout = bpy.data.objects.new('bladeOut', me_blade_001)
ob_gripout = bpy.data.objects.new('gripOut', me_grib_001)

# ---- transforms, parenting, visibility, modifiers, constraints
ob_empty.location = (-6.53e-16, 0.4506, 0.05916)
ob_empty.rotation_euler = (-0.0, 1.571, 0.0)
ob_empty.empty_display_type = 'IMAGE'
ob_empty.empty_display_size = 5.0
ob_empty.lineart.crease_threshold = 0.0
ob_blade.location = (0.0, 0.0, 0.0)
ob_blade.rotation_euler = (1.571, -1.571, 0.0)
ob_blade.lineart.crease_threshold = 0.0
_m = ob_blade.modifiers.new('Mirror', 'MIRROR')
_m.use_axis = (True, True, False)
_m.use_clip = True
ob_grib.location = (0.0, 0.0, 0.0)
ob_grib.rotation_euler = (1.571, -1.571, 0.0)
ob_grib.lineart.crease_threshold = 0.0
_m = ob_grib.modifiers.new('Mirror', 'MIRROR')
_m.use_axis = (True, True, False)
_m.use_clip = True
ob_bladeout.location = (0.0, 0.0, 0.0)
ob_bladeout.lineart.crease_threshold = 0.0
ob_gripout.location = (0.0, 0.0, 0.0)
ob_gripout.lineart.crease_threshold = 0.0

# ---- collection membership
col_collection.objects.link(ob_empty)
col_collection.objects.link(ob_blade)
col_collection.objects.link(ob_grib)
col_collection.objects.link(ob_bladeout)
col_collection.objects.link(ob_gripout)

# ---- scene / render settings (as saved in the file)
scene.frame_start = 1; scene.frame_end = 250; scene.frame_set(1)
scene.render.engine = 'BLENDER_EEVEE_NEXT'
scene.cycles.use_denoising = False
scene.cycles.samples = 128
scene.cycles.sampling_pattern = 'TABULATED_SOBOL'
scene.cycles.use_adaptive_sampling = False
scene.cycles.use_light_tree = False
scene.view_settings.view_transform = 'Filmic'
bpy.context.view_layer.update()

# ---- added for rendering (the .blend has no active camera and no usable light): camera, sun
cam_auto = bpy.data.cameras.new('AutoCamera')
cam_auto.lens = 50.0
cam_auto.sensor_width = 36.0
cam_auto.clip_end = 1000.0
ob_auto_camera = bpy.data.objects.new('AutoCamera', cam_auto)
scene.collection.objects.link(ob_auto_camera)
ob_auto_camera.location = (4.22898, -5.13497, 3.38319)
ob_auto_camera.rotation_euler = (1.09748, -7.21219e-08, 0.694738)
scene.camera = ob_auto_camera
light_auto_sun = bpy.data.lights.new('AutoSun', 'SUN')
light_auto_sun.energy = 3.0
light_auto_sun.angle = 0.0523599
ob_auto_sun = bpy.data.objects.new('AutoSun', light_auto_sun)
scene.collection.objects.link(ob_auto_sun)
ob_auto_sun.rotation_euler = (0.872665, 0.174533, 0.523599)
bpy.context.view_layer.update()
